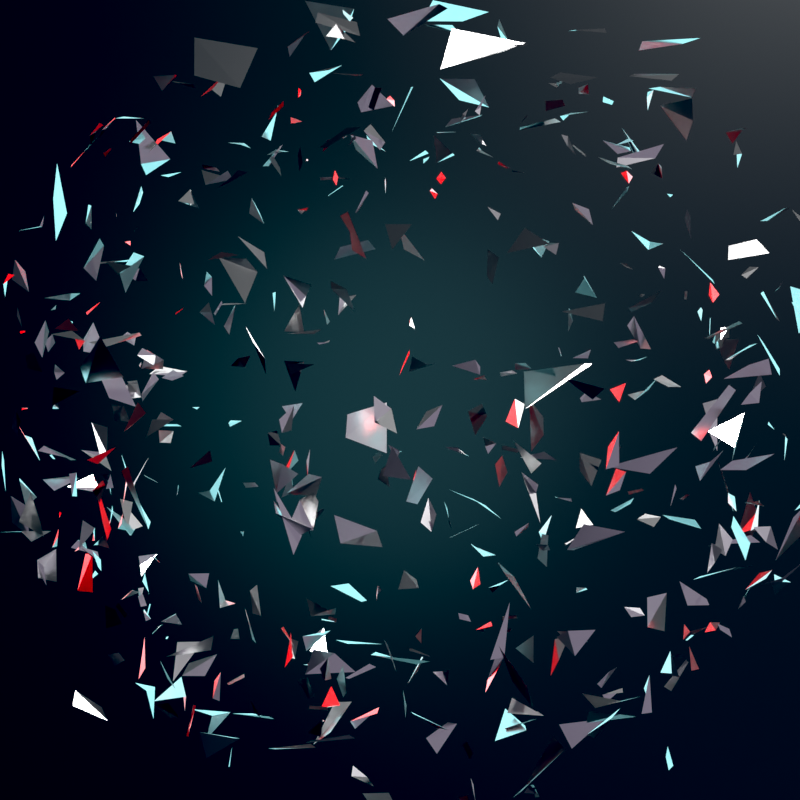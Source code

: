 # Source: explosion.blend  (saved by Blender 3.1.4; exported with 4.5.12 LTS)
import bpy
from mathutils import Matrix  # noqa: F401  (used for matrix-valued properties, if any)

bpy.ops.wm.read_factory_settings(use_empty=True)
scene = bpy.context.scene
scene.name = 'Scene'

# ---- collections
col_collection = bpy.data.collections.new('Collection'); scene.collection.children.link(col_collection)

# ---- materials (node trees are filled in below, after node groups)
mat_material_002 = bpy.data.materials.new('Material.002')
mat_material_003 = bpy.data.materials.new('Material.003')
mat_material_004 = bpy.data.materials.new('Material.004')
mat_material_005 = bpy.data.materials.new('Material.005')

# ---- node groups
ng_geometry_nodes = bpy.data.node_groups.new('Geometry Nodes', 'GeometryNodeTree')
_s = ng_geometry_nodes.interface.new_socket(name='Geometry', in_out='OUTPUT', socket_type='NodeSocketGeometry')
_s = ng_geometry_nodes.interface.new_socket(name='Area', in_out='OUTPUT', socket_type='NodeSocketFloat')
_s = ng_geometry_nodes.interface.new_socket(name='Geometry', in_out='INPUT', socket_type='NodeSocketGeometry')
ng_geometry_nodes.is_modifier = True
_N = ng_geometry_nodes.nodes; _L = ng_geometry_nodes.links
n0 = _N.new('GeometryNodeSetPosition'); n0.name = 'Set Position'; n0.location = (828, 24)
n1 = _N.new('ShaderNodeVectorMath'); n1.name = 'Vector Math'; n1.location = (275, -61)
n1.operation = 'MULTIPLY_ADD'
n2 = _N.new('NodeGroupInput'); n2.name = 'Group Input'; n2.location = (-340, 0)
n3 = _N.new('GeometryNodeInputNormal'); n3.name = 'Normal'; n3.location = (-349, -109)
n3.legacy_corner_normals = True
n4 = _N.new('GeometryNodeInputPosition'); n4.name = 'Position.001'; n4.location = (-985, -209)
n5 = _N.new('GeometryNodeInputPosition'); n5.name = 'Position'; n5.location = (-270, -296)
n6 = _N.new('ShaderNodeVectorMath'); n6.name = 'Vector Math.003'; n6.location = (385, -370)
n6.operation = 'SUBTRACT'
n6.inputs[1].default_value = (0.5, 0.5, 0.5)
n7 = _N.new('ShaderNodeVectorMath'); n7.name = 'Vector Math.002'; n7.location = (608, -239)
n7.operation = 'MULTIPLY'
n7.inputs[1].default_value = (1.0, 1.0, 1.0)
n8 = _N.new('ShaderNodeTexNoise'); n8.name = 'Noise Texture'; n8.location = (77, -315)
n8.noise_dimensions = '4D'
n8.inputs[1].default_value = 0.9829
n8.inputs[2].default_value = 2.552
n8.inputs[3].default_value = 0.0
n8.inputs[4].default_value = 1.0
n9 = _N.new('NodeGroupOutput'); n9.name = 'Group Output'; n9.location = (1164, 33)
n9.inputs[1].default_value = 0.0
n10 = _N.new('ShaderNodeValue'); n10.name = 'Value'; n10.location = (-1022, -383)
n10.outputs[0].default_value = 3.583
n11 = _N.new('ShaderNodeVectorMath'); n11.name = 'Vector Math.004'; n11.location = (-402, -399)
n11.operation = 'MULTIPLY_ADD'
n12 = _N.new('ShaderNodeVectorMath'); n12.name = 'Vector Math.001'; n12.location = (-674, -168)
n12.operation = 'REFLECT'
n12.inputs[1].default_value = (0.9306, 2.0, 1.0)
n12.inputs[2].default_value = (-1.8, 0.0, 0.0)
n12.inputs[3].default_value = 3.8
n13 = _N.new('ShaderNodeMath'); n13.name = 'Math.001'; n13.location = (-450, -178)
n13.operation = 'MULTIPLY_ADD'
n13.inputs[1].default_value = 0.0
_L.new(n2.outputs[0], n0.inputs[0])
_L.new(n0.outputs[0], n9.inputs[0])
_L.new(n3.outputs[0], n1.inputs[0])
_L.new(n5.outputs[0], n1.inputs[2])
_L.new(n1.outputs[0], n0.inputs[2])
_L.new(n4.outputs[0], n12.inputs[0])
_L.new(n12.outputs[0], n13.inputs[0])
_L.new(n7.outputs[0], n0.inputs[3])
_L.new(n8.outputs[1], n6.inputs[0])
_L.new(n6.outputs[0], n7.inputs[0])
_L.new(n10.outputs[0], n13.inputs[2])
_L.new(n12.outputs[0], n11.inputs[0])
_L.new(n10.outputs[0], n11.inputs[2])
_L.new(n13.outputs[0], n1.inputs[1])
n9.is_active_output = True

# ---- material node trees
mat_material_002.use_nodes = True; mat_material_002.node_tree.nodes.clear()
_N = mat_material_002.node_tree.nodes; _L = mat_material_002.node_tree.links
n0 = _N.new('ShaderNodeOutputMaterial'); n0.name = 'Material Output'; n0.location = (300, 300)
n1 = _N.new('ShaderNodeBsdfAnisotropic'); n1.name = 'Glossy BSDF'; n1.location = (10, 300)
n1.distribution = 'GGX'
n1.inputs[0].default_value = (1.0, 1.0, 1.0, 1.0)
n1.inputs[1].default_value = 0.3
_L.new(n1.outputs[0], n0.inputs[0])
n0.is_active_output = True
mat_material_003.use_nodes = True; mat_material_003.node_tree.nodes.clear()
_N = mat_material_003.node_tree.nodes; _L = mat_material_003.node_tree.links
n0 = _N.new('ShaderNodeOutputMaterial'); n0.name = 'Material Output'; n0.location = (523, 300)
n1 = _N.new('ShaderNodeEmission'); n1.name = 'Emission'; n1.location = (233, 300)
n1.inputs[0].default_value = (0.1372, 0.1161, 0.1523, 1.0)
_L.new(n1.outputs[0], n0.inputs[0])
n0.is_active_output = True
mat_material_004.use_nodes = True; mat_material_004.node_tree.nodes.clear()
_N = mat_material_004.node_tree.nodes; _L = mat_material_004.node_tree.links
n0 = _N.new('ShaderNodeOutputMaterial'); n0.name = 'Material Output'; n0.location = (300, 300)
n1 = _N.new('ShaderNodeEmission'); n1.name = 'Emission'; n1.location = (10, 300)
n1.inputs[0].default_value = (1.0, 0.0, 0.001137, 1.0)
n1.inputs[1].default_value = 2.0
_L.new(n1.outputs[0], n0.inputs[0])
n0.is_active_output = True
mat_material_005.use_nodes = True; mat_material_005.node_tree.nodes.clear()
_N = mat_material_005.node_tree.nodes; _L = mat_material_005.node_tree.links
n0 = _N.new('ShaderNodeBsdfPrincipled'); n0.name = 'Principled BSDF'; n0.location = (10, 300)
n0.distribution = 'GGX'
n0.subsurface_method = 'RANDOM_WALK_SKIN'
n0.inputs[0].default_value = (0.0, 0.0, 0.0, 1.0)
n0.inputs[3].default_value = 1.45
n0.inputs[27].default_value = (0.0, 0.0, 0.0, 1.0)
n0.inputs[28].default_value = 1.0
n1 = _N.new('ShaderNodeOutputMaterial'); n1.name = 'Material Output'; n1.location = (300, 300)
_L.new(n0.outputs[0], n1.inputs[0])
n1.is_active_output = True

# ---- world
world_world = bpy.data.worlds.new('World'); scene.world = world_world
world_world.use_nodes = True; world_world.node_tree.nodes.clear()
_N = world_world.node_tree.nodes; _L = world_world.node_tree.links
n0 = _N.new('ShaderNodeOutputWorld'); n0.name = 'World Output'; n0.location = (608, 300)
n1 = _N.new('ShaderNodeBackground'); n1.name = 'Background'; n1.location = (401, 306)
n1.inputs[0].default_value = (0.0, 0.0, 0.0, 1.0)
_L.new(n1.outputs[0], n0.inputs[0])
n0.is_active_output = True
world_world.color = (0.05088, 0.05088, 0.05088)
world_world.use_sun_shadow = False
world_world.sun_shadow_jitter_overblur = 0.0

# ---- cameras
cam_camera_001 = bpy.data.cameras.new('Camera.001')
cam_camera_001.lens = 35.0

# ---- lights
light_sun = bpy.data.lights.new('Sun', 'SUN')
light_sun.transmission_factor = 0.0
light_sun.energy = 3.0
light_sun.shadow_soft_size = 0.125
light_point = bpy.data.lights.new('Point', 'POINT')
light_point.color = (0.366, 0.943, 1.0)
light_point.transmission_factor = 0.0
light_point.energy = 1e+05
light_point.shadow_soft_size = 50.0
light_point.shadow_maximum_resolution = 0.006
light_point.use_absolute_resolution = True

# ---- meshes
me_suzanne = bpy.data.meshes.new('Suzanne')
me_suzanne.from_pydata([(0.4375, -0.7656, 0.1641), (-0.4375, -0.7656, 0.1641), (0.5, -0.6875, 0.09375), (-0.5, -0.6875, 0.09375), (0.5469, -0.5781, 0.05469), (-0.5469, -0.5781, 0.05469), (0.3516, -0.6172, -0.02344), (-0.3516, -0.6172, -0.02344), (0.3516, -0.7188, 0.03125), (-0.3516, -0.7188, 0.03125), (0.3516, -0.7812, 0.1328), (-0.3516, -0.7812, 0.1328), (0.2734, -0.7969, 0.1641), (-0.2734, -0.7969, 0.1641), (0.2031, -0.7422, 0.09375), (-0.2031, -0.7422, 0.09375), (0.1562, -0.6484, 0.05469), (-0.1562, -0.6484, 0.05469), (0.07812, -0.6562, 0.2422), (-0.07812, -0.6562, 0.2422), (0.1406, -0.7422, 0.2422), (-0.1406, -0.7422, 0.2422), (0.2422, -0.7969, 0.2422), (-0.2422, -0.7969, 0.2422), (0.2734, -0.7969, 0.3281), (-0.2734, -0.7969, 0.3281), (0.2031, -0.7422, 0.3906), (-0.2031, -0.7422, 0.3906), (0.1562, -0.6484, 0.4375), (-0.1562, -0.6484, 0.4375), (0.3516, -0.6172, 0.5156), (-0.3516, -0.6172, 0.5156), (0.3516, -0.7188, 0.4531), (-0.3516, -0.7188, 0.4531), (0.3516, -0.7812, 0.3594), (-0.3516, -0.7812, 0.3594), (0.4375, -0.7656, 0.3281), (-0.4375, -0.7656, 0.3281), (0.5, -0.6875, 0.3906), (-0.5, -0.6875, 0.3906), (0.5469, -0.5781, 0.4375), (-0.5469, -0.5781, 0.4375), (0.625, -0.5625, 0.2422), (-0.625, -0.5625, 0.2422), (0.5625, -0.6719, 0.2422), (-0.5625, -0.6719, 0.2422), (0.4688, -0.7578, 0.2422), (-0.4688, -0.7578, 0.2422), (0.4766, -0.7734, 0.2422), (-0.4766, -0.7734, 0.2422), (0.4453, -0.7812, 0.3359), (-0.4453, -0.7812, 0.3359), (0.3516, -0.8047, 0.375), (-0.3516, -0.8047, 0.375), (0.2656, -0.8203, 0.3359), (-0.2656, -0.8203, 0.3359), (0.2266, -0.8203, 0.2422), (-0.2266, -0.8203, 0.2422), (0.2656, -0.8203, 0.1562), (-0.2656, -0.8203, 0.1562), (0.3516, -0.8281, 0.2422), (-0.3516, -0.8281, 0.2422), (0.3516, -0.8047, 0.1172), (-0.3516, -0.8047, 0.1172), (0.4453, -0.7812, 0.1562), (-0.4453, -0.7812, 0.1562), (0.0, -0.7422, 0.4297), (0.0, -0.8203, 0.3516), (0.0, -0.7344, -0.6797), (0.0, -0.7812, -0.3203), (0.0, -0.7969, -0.1875), (0.0, -0.7188, -0.7734), (0.0, -0.6016, 0.4062), (0.0, -0.5703, 0.5703), (0.0, 0.5469, 0.8984), (0.0, 0.8516, 0.5625), (0.0, 0.8281, 0.07031), (0.0, 0.3516, -0.3828), (0.2031, -0.5625, -0.1875), (-0.2031, -0.5625, -0.1875), (0.3125, -0.5703, -0.4375), (-0.3125, -0.5703, -0.4375), (0.3516, -0.5703, -0.6953), (-0.3516, -0.5703, -0.6953), (0.3672, -0.5312, -0.8906), (-0.3672, -0.5312, -0.8906), (0.3281, -0.5234, -0.9453), (-0.3281, -0.5234, -0.9453), (0.1797, -0.5547, -0.9688), (-0.1797, -0.5547, -0.9688), (0.0, -0.5781, -0.9844), (0.4375, -0.5312, -0.1406), (-0.4375, -0.5312, -0.1406), (0.6328, -0.5391, -0.03906), (-0.6328, -0.5391, -0.03906), (0.8281, -0.4453, 0.1484), (-0.8281, -0.4453, 0.1484), (0.8594, -0.5938, 0.4297), (-0.8594, -0.5938, 0.4297), (0.7109, -0.625, 0.4844), (-0.7109, -0.625, 0.4844), (0.4922, -0.6875, 0.6016), (-0.4922, -0.6875, 0.6016), (0.3203, -0.7344, 0.7578), (-0.3203, -0.7344, 0.7578), (0.1562, -0.7578, 0.7188), (-0.1562, -0.7578, 0.7188), (0.0625, -0.75, 0.4922), (-0.0625, -0.75, 0.4922), (0.1641, -0.7734, 0.4141), (-0.1641, -0.7734, 0.4141), (0.125, -0.7656, 0.3047), (-0.125, -0.7656, 0.3047), (0.2031, -0.7422, 0.09375), (-0.2031, -0.7422, 0.09375), (0.375, -0.7031, 0.01562), (-0.375, -0.7031, 0.01562), (0.4922, -0.6719, 0.0625), (-0.4922, -0.6719, 0.0625), (0.625, -0.6484, 0.1875), (-0.625, -0.6484, 0.1875), (0.6406, -0.6484, 0.2969), (-0.6406, -0.6484, 0.2969), (0.6016, -0.6641, 0.375), (-0.6016, -0.6641, 0.375), (0.4297, -0.7188, 0.4375), (-0.4297, -0.7188, 0.4375), (0.25, -0.7578, 0.4688), (-0.25, -0.7578, 0.4688), (0.0, -0.7344, -0.7656), (0.1094, -0.7344, -0.7188), (-0.1094, -0.7344, -0.7188), (0.1172, -0.7109, -0.8359), (-0.1172, -0.7109, -0.8359), (0.0625, -0.6953, -0.8828), (-0.0625, -0.6953, -0.8828), (0.0, -0.6875, -0.8906), (0.0, -0.75, -0.1953), (0.0, -0.7422, -0.1406), (0.1016, -0.7422, -0.1484), (-0.1016, -0.7422, -0.1484), (0.125, -0.75, -0.2266), (-0.125, -0.75, -0.2266), (0.08594, -0.7422, -0.2891), (-0.08594, -0.7422, -0.2891), (0.3984, -0.6719, -0.04688), (-0.3984, -0.6719, -0.04688), (0.6172, -0.625, 0.05469), (-0.6172, -0.625, 0.05469), (0.7266, -0.6016, 0.2031), (-0.7266, -0.6016, 0.2031), (0.7422, -0.6562, 0.375), (-0.7422, -0.6562, 0.375), (0.6875, -0.7266, 0.4141), (-0.6875, -0.7266, 0.4141), (0.4375, -0.7969, 0.5469), (-0.4375, -0.7969, 0.5469), (0.3125, -0.8359, 0.6406), (-0.3125, -0.8359, 0.6406), (0.2031, -0.8516, 0.6172), (-0.2031, -0.8516, 0.6172), (0.1016, -0.8438, 0.4297), (-0.1016, -0.8438, 0.4297), (0.125, -0.8125, -0.1016), (-0.125, -0.8125, -0.1016), (0.2109, -0.7109, -0.4453), (-0.2109, -0.7109, -0.4453), (0.25, -0.6875, -0.7031), (-0.25, -0.6875, -0.7031), (0.2656, -0.6641, -0.8203), (-0.2656, -0.6641, -0.8203), (0.2344, -0.6328, -0.9141), (-0.2344, -0.6328, -0.9141), (0.1641, -0.6328, -0.9297), (-0.1641, -0.6328, -0.9297), (0.0, -0.6406, -0.9453), (0.0, -0.7266, 0.04688), (0.0, -0.7656, 0.2109), (0.3281, -0.7422, 0.4766), (-0.3281, -0.7422, 0.4766), (0.1641, -0.75, 0.1406), (-0.1641, -0.75, 0.1406), (0.1328, -0.7578, 0.2109), (-0.1328, -0.7578, 0.2109), (0.1172, -0.7344, -0.6875), (-0.1172, -0.7344, -0.6875), (0.07812, -0.75, -0.4453), (-0.07812, -0.75, -0.4453), (0.0, -0.75, -0.4453), (0.0, -0.7422, -0.3281), (0.09375, -0.7812, -0.2734), (-0.09375, -0.7812, -0.2734), (0.1328, -0.7969, -0.2266), (-0.1328, -0.7969, -0.2266), (0.1094, -0.7812, -0.1328), (-0.1094, -0.7812, -0.1328), (0.03906, -0.7812, -0.125), (-0.03906, -0.7812, -0.125), (0.0, -0.8281, -0.2031), (0.04688, -0.8125, -0.1484), (-0.04688, -0.8125, -0.1484), (0.09375, -0.8125, -0.1562), (-0.09375, -0.8125, -0.1562), (0.1094, -0.8281, -0.2266), (-0.1094, -0.8281, -0.2266), (0.07812, -0.8047, -0.25), (-0.07812, -0.8047, -0.25), (0.0, -0.8047, -0.2891), (0.2578, -0.5547, -0.3125), (-0.2578, -0.5547, -0.3125), (0.1641, -0.7109, -0.2422), (-0.1641, -0.7109, -0.2422), (0.1797, -0.7109, -0.3125), (-0.1797, -0.7109, -0.3125), (0.2344, -0.5547, -0.25), (-0.2344, -0.5547, -0.25), (0.0, -0.6875, -0.875), (0.04688, -0.6875, -0.8672), (-0.04688, -0.6875, -0.8672), (0.09375, -0.7109, -0.8203), (-0.09375, -0.7109, -0.8203), (0.09375, -0.7266, -0.7422), (-0.09375, -0.7266, -0.7422), (0.0, -0.6562, -0.7812), (0.09375, -0.6641, -0.75), (-0.09375, -0.6641, -0.75), (0.09375, -0.6406, -0.8125), (-0.09375, -0.6406, -0.8125), (0.04688, -0.6328, -0.8516), (-0.04688, -0.6328, -0.8516), (0.0, -0.6328, -0.8594), (0.1719, -0.7812, 0.2188), (-0.1719, -0.7812, 0.2188), (0.1875, -0.7734, 0.1562), (-0.1875, -0.7734, 0.1562), (0.3359, -0.7578, 0.4297), (-0.3359, -0.7578, 0.4297), (0.2734, -0.7734, 0.4219), (-0.2734, -0.7734, 0.4219), (0.4219, -0.7734, 0.3984), (-0.4219, -0.7734, 0.3984), (0.5625, -0.6953, 0.3516), (-0.5625, -0.6953, 0.3516), (0.5859, -0.6875, 0.2891), (-0.5859, -0.6875, 0.2891), (0.5781, -0.6797, 0.1953), (-0.5781, -0.6797, 0.1953), (0.4766, -0.7188, 0.1016), (-0.4766, -0.7188, 0.1016), (0.375, -0.7422, 0.0625), (-0.375, -0.7422, 0.0625), (0.2266, -0.7812, 0.1094), (-0.2266, -0.7812, 0.1094), (0.1797, -0.7812, 0.2969), (-0.1797, -0.7812, 0.2969), (0.2109, -0.7812, 0.375), (-0.2109, -0.7812, 0.375), (0.2344, -0.7578, 0.3594), (-0.2344, -0.7578, 0.3594), (0.1953, -0.7578, 0.2969), (-0.1953, -0.7578, 0.2969), (0.2422, -0.7578, 0.125), (-0.2422, -0.7578, 0.125), (0.375, -0.7266, 0.08594), (-0.375, -0.7266, 0.08594), (0.4609, -0.7031, 0.1172), (-0.4609, -0.7031, 0.1172), (0.5469, -0.6719, 0.2109), (-0.5469, -0.6719, 0.2109), (0.5547, -0.6719, 0.2812), (-0.5547, -0.6719, 0.2812), (0.5312, -0.6797, 0.3359), (-0.5312, -0.6797, 0.3359), (0.4141, -0.75, 0.3906), (-0.4141, -0.75, 0.3906), (0.2812, -0.7656, 0.3984), (-0.2812, -0.7656, 0.3984), (0.3359, -0.75, 0.4062), (-0.3359, -0.75, 0.4062), (0.2031, -0.75, 0.1719), (-0.2031, -0.75, 0.1719), (0.1953, -0.75, 0.2266), (-0.1953, -0.75, 0.2266), (0.1094, -0.6094, 0.4609), (-0.1094, -0.6094, 0.4609), (0.1953, -0.6172, 0.6641), (-0.1953, -0.6172, 0.6641), (0.3359, -0.5938, 0.6875), (-0.3359, -0.5938, 0.6875), (0.4844, -0.5547, 0.5547), (-0.4844, -0.5547, 0.5547), (0.6797, -0.4922, 0.4531), (-0.6797, -0.4922, 0.4531), (0.7969, -0.4609, 0.4062), (-0.7969, -0.4609, 0.4062), (0.7734, -0.375, 0.1641), (-0.7734, -0.375, 0.1641), (0.6016, -0.4141, 0.0), (-0.6016, -0.4141, 0.0), (0.4375, -0.4688, -0.09375), (-0.4375, -0.4688, -0.09375), (0.0, -0.2891, 0.8984), (0.0, 0.07812, 0.9844), (0.0, 0.6719, -0.1953), (0.0, -0.1875, -0.4609), (0.0, -0.4609, -0.9766), (0.0, -0.3438, -0.8047), (0.0, -0.3203, -0.5703), (0.0, -0.2812, -0.4844), (0.8516, -0.05469, 0.2344), (-0.8516, -0.05469, 0.2344), (0.8594, 0.04688, 0.3203), (-0.8594, 0.04688, 0.3203), (0.7734, 0.4375, 0.2656), (-0.7734, 0.4375, 0.2656), (0.4609, 0.7031, 0.4375), (-0.4609, 0.7031, 0.4375), (0.7344, -0.07031, -0.04688), (-0.7344, -0.07031, -0.04688), (0.5938, 0.1641, -0.125), (-0.5938, 0.1641, -0.125), (0.6406, 0.4297, -0.007812), (-0.6406, 0.4297, -0.007812), (0.3359, 0.6641, 0.05469), (-0.3359, 0.6641, 0.05469), (0.2344, -0.4062, -0.3516), (-0.2344, -0.4062, -0.3516), (0.1797, -0.2578, -0.4141), (-0.1797, -0.2578, -0.4141), (0.2891, -0.3828, -0.7109), (-0.2891, -0.3828, -0.7109), (0.25, -0.3906, -0.5), (-0.25, -0.3906, -0.5), (0.3281, -0.3984, -0.9141), (-0.3281, -0.3984, -0.9141), (0.1406, -0.3672, -0.7578), (-0.1406, -0.3672, -0.7578), (0.125, -0.3594, -0.5391), (-0.125, -0.3594, -0.5391), (0.1641, -0.4375, -0.9453), (-0.1641, -0.4375, -0.9453), (0.2188, -0.4297, -0.2812), (-0.2188, -0.4297, -0.2812), (0.2109, -0.4688, -0.2266), (-0.2109, -0.4688, -0.2266), (0.2031, -0.5, -0.1719), (-0.2031, -0.5, -0.1719), (0.2109, -0.1641, -0.3906), (-0.2109, -0.1641, -0.3906), (0.2969, 0.2656, -0.3125), (-0.2969, 0.2656, -0.3125), (0.3438, 0.5391, -0.1484), (-0.3438, 0.5391, -0.1484), (0.4531, 0.3828, 0.8672), (-0.4531, 0.3828, 0.8672), (0.4531, 0.07031, 0.9297), (-0.4531, 0.07031, 0.9297), (0.4531, -0.2344, 0.8516), (-0.4531, -0.2344, 0.8516), (0.4609, -0.4297, 0.5234), (-0.4609, -0.4297, 0.5234), (0.7266, -0.3359, 0.4062), (-0.7266, -0.3359, 0.4062), (0.6328, -0.2812, 0.4531), (-0.6328, -0.2812, 0.4531), (0.6406, -0.05469, 0.7031), (-0.6406, -0.05469, 0.7031), (0.7969, -0.125, 0.5625), (-0.7969, -0.125, 0.5625), (0.7969, 0.1172, 0.6172), (-0.7969, 0.1172, 0.6172), (0.6406, 0.1953, 0.75), (-0.6406, 0.1953, 0.75), (0.6406, 0.4453, 0.6797), (-0.6406, 0.4453, 0.6797), (0.7969, 0.3594, 0.5391), (-0.7969, 0.3594, 0.5391), (0.6172, 0.5859, 0.3281), (-0.6172, 0.5859, 0.3281), (0.4844, 0.5469, 0.02344), (-0.4844, 0.5469, 0.02344), (0.8203, 0.2031, 0.3281), (-0.8203, 0.2031, 0.3281), (0.4062, -0.1484, -0.1719), (-0.4062, -0.1484, -0.1719), (0.4297, 0.2109, -0.1953), (-0.4297, 0.2109, -0.1953), (0.8906, 0.2344, 0.4062), (-0.8906, 0.2344, 0.4062), (0.7734, 0.125, -0.1406), (-0.7734, 0.125, -0.1406), (1.039, 0.3281, -0.1016), (-1.039, 0.3281, -0.1016), (1.281, 0.4297, 0.05469), (-1.281, 0.4297, 0.05469), (1.352, 0.4219, 0.3203), (-1.352, 0.4219, 0.3203), (1.234, 0.4219, 0.5078), (-1.234, 0.4219, 0.5078), (1.023, 0.3125, 0.4766), (-1.023, 0.3125, 0.4766), (1.016, 0.2891, 0.4141), (-1.016, 0.2891, 0.4141), (1.188, 0.3906, 0.4375), (-1.188, 0.3906, 0.4375), (1.266, 0.4062, 0.2891), (-1.266, 0.4062, 0.2891), (1.211, 0.4062, 0.07812), (-1.211, 0.4062, 0.07812), (1.031, 0.3047, -0.03906), (-1.031, 0.3047, -0.03906), (0.8281, 0.1328, -0.07031), (-0.8281, 0.1328, -0.07031), (0.9219, 0.2188, 0.3594), (-0.9219, 0.2188, 0.3594), (0.9453, 0.2891, 0.3047), (-0.9453, 0.2891, 0.3047), (0.8828, 0.2109, -0.02344), (-0.8828, 0.2109, -0.02344), (1.039, 0.3672, 0.0), (-1.039, 0.3672, 0.0), (1.188, 0.4453, 0.09375), (-1.188, 0.4453, 0.09375), (1.234, 0.4453, 0.25), (-1.234, 0.4453, 0.25), (1.172, 0.4375, 0.3594), (-1.172, 0.4375, 0.3594), (1.023, 0.3594, 0.3438), (-1.023, 0.3594, 0.3438), (0.8438, 0.2109, 0.2891), (-0.8438, 0.2109, 0.2891), (0.8359, 0.2734, 0.1719), (-0.8359, 0.2734, 0.1719), (0.7578, 0.2734, 0.09375), (-0.7578, 0.2734, 0.09375), (0.8203, 0.2734, 0.08594), (-0.8203, 0.2734, 0.08594), (0.8438, 0.2734, 0.01562), (-0.8438, 0.2734, 0.01562), (0.8125, 0.2734, -0.01562), (-0.8125, 0.2734, -0.01562), (0.7266, 0.07031, 0.0), (-0.7266, 0.07031, 0.0), (0.7188, 0.1719, -0.02344), (-0.7188, 0.1719, -0.02344), (0.7188, 0.1875, 0.03906), (-0.7188, 0.1875, 0.03906), (0.7969, 0.2109, 0.2031), (-0.7969, 0.2109, 0.2031), (0.8906, 0.2656, 0.2422), (-0.8906, 0.2656, 0.2422), (0.8906, 0.3203, 0.2344), (-0.8906, 0.3203, 0.2344), (0.8125, 0.3203, -0.01562), (-0.8125, 0.3203, -0.01562), (0.8516, 0.3203, 0.01562), (-0.8516, 0.3203, 0.01562), (0.8281, 0.3203, 0.07812), (-0.8281, 0.3203, 0.07812), (0.7656, 0.3203, 0.09375), (-0.7656, 0.3203, 0.09375), (0.8438, 0.3203, 0.1719), (-0.8438, 0.3203, 0.1719), (1.039, 0.4141, 0.3281), (-1.039, 0.4141, 0.3281), (1.188, 0.4844, 0.3438), (-1.188, 0.4844, 0.3438), (1.258, 0.4922, 0.2422), (-1.258, 0.4922, 0.2422), (1.211, 0.4844, 0.08594), (-1.211, 0.4844, 0.08594), (1.047, 0.4219, 0.0), (-1.047, 0.4219, 0.0), (0.8828, 0.2656, -0.01562), (-0.8828, 0.2656, -0.01562), (0.9531, 0.3438, 0.2891), (-0.9531, 0.3438, 0.2891), (0.8906, 0.3281, 0.1094), (-0.8906, 0.3281, 0.1094), (0.9375, 0.3359, 0.0625), (-0.9375, 0.3359, 0.0625), (1.0, 0.3672, 0.125), (-1.0, 0.3672, 0.125), (0.9609, 0.3516, 0.1719), (-0.9609, 0.3516, 0.1719), (1.016, 0.375, 0.2344), (-1.016, 0.375, 0.2344), (1.055, 0.3828, 0.1875), (-1.055, 0.3828, 0.1875), (1.109, 0.3906, 0.2109), (-1.109, 0.3906, 0.2109), (1.086, 0.3906, 0.2734), (-1.086, 0.3906, 0.2734), (1.023, 0.4844, 0.4375), (-1.023, 0.4844, 0.4375), (1.25, 0.5469, 0.4688), (-1.25, 0.5469, 0.4688), (1.367, 0.5, 0.2969), (-1.367, 0.5, 0.2969), (1.312, 0.5312, 0.05469), (-1.312, 0.5312, 0.05469), (1.039, 0.4922, -0.08594), (-1.039, 0.4922, -0.08594), (0.7891, 0.3281, -0.125), (-0.7891, 0.3281, -0.125), (0.8594, 0.3828, 0.3828), (-0.8594, 0.3828, 0.3828)], [], [(46, 0, 2, 44), (3, 1, 47, 45), (44, 2, 4, 42), (5, 3, 45, 43), (2, 8, 6, 4), (7, 9, 3, 5), (0, 10, 8, 2), (9, 11, 1, 3), (10, 12, 14, 8), (15, 13, 11, 9), (8, 14, 16, 6), (17, 15, 9, 7), (14, 20, 18, 16), (19, 21, 15, 17), (12, 22, 20, 14), (21, 23, 13, 15), (22, 24, 26, 20), (27, 25, 23, 21), (20, 26, 28, 18), (29, 27, 21, 19), (26, 32, 30, 28), (31, 33, 27, 29), (24, 34, 32, 26), (33, 35, 25, 27), (34, 36, 38, 32), (39, 37, 35, 33), (32, 38, 40, 30), (41, 39, 33, 31), (38, 44, 42, 40), (43, 45, 39, 41), (36, 46, 44, 38), (45, 47, 37, 39), (46, 36, 50, 48), (51, 37, 47, 49), (36, 34, 52, 50), (53, 35, 37, 51), (34, 24, 54, 52), (55, 25, 35, 53), (24, 22, 56, 54), (57, 23, 25, 55), (22, 12, 58, 56), (59, 13, 23, 57), (12, 10, 62, 58), (63, 11, 13, 59), (10, 0, 64, 62), (65, 1, 11, 63), (0, 46, 48, 64), (49, 47, 1, 65), (60, 64, 48), (49, 65, 61), (62, 64, 60), (61, 65, 63), (60, 58, 62), (63, 59, 61), (60, 56, 58), (59, 57, 61), (60, 54, 56), (57, 55, 61), (60, 52, 54), (55, 53, 61), (60, 50, 52), (53, 51, 61), (60, 48, 50), (51, 49, 61), (88, 173, 175, 90), (175, 174, 89, 90), (86, 171, 173, 88), (174, 172, 87, 89), (84, 169, 171, 86), (172, 170, 85, 87), (82, 167, 169, 84), (170, 168, 83, 85), (80, 165, 167, 82), (168, 166, 81, 83), (78, 91, 145, 163), (146, 92, 79, 164), (91, 93, 147, 145), (148, 94, 92, 146), (93, 95, 149, 147), (150, 96, 94, 148), (95, 97, 151, 149), (152, 98, 96, 150), (97, 99, 153, 151), (154, 100, 98, 152), (99, 101, 155, 153), (156, 102, 100, 154), (101, 103, 157, 155), (158, 104, 102, 156), (103, 105, 159, 157), (160, 106, 104, 158), (105, 107, 161, 159), (162, 108, 106, 160), (107, 66, 67, 161), (67, 66, 108, 162), (109, 127, 159, 161), (160, 128, 110, 162), (127, 178, 157, 159), (158, 179, 128, 160), (125, 155, 157, 178), (158, 156, 126, 179), (123, 153, 155, 125), (156, 154, 124, 126), (121, 151, 153, 123), (154, 152, 122, 124), (119, 149, 151, 121), (152, 150, 120, 122), (117, 147, 149, 119), (150, 148, 118, 120), (115, 145, 147, 117), (148, 146, 116, 118), (113, 163, 145, 115), (146, 164, 114, 116), (113, 180, 176, 163), (176, 181, 114, 164), (109, 161, 67, 111), (67, 162, 110, 112), (111, 67, 177, 182), (177, 67, 112, 183), (176, 180, 182, 177), (183, 181, 176, 177), (134, 136, 175, 173), (175, 136, 135, 174), (132, 134, 173, 171), (174, 135, 133, 172), (130, 132, 171, 169), (172, 133, 131, 170), (165, 186, 184, 167), (185, 187, 166, 168), (130, 169, 167, 184), (168, 170, 131, 185), (143, 189, 188, 186), (188, 189, 144, 187), (184, 186, 188, 68), (188, 187, 185, 68), (129, 130, 184, 68), (185, 131, 129, 68), (141, 192, 190, 143), (191, 193, 142, 144), (139, 194, 192, 141), (193, 195, 140, 142), (138, 196, 194, 139), (195, 197, 138, 140), (137, 70, 196, 138), (197, 70, 137, 138), (189, 143, 190, 69), (191, 144, 189, 69), (69, 190, 205, 207), (206, 191, 69, 207), (70, 198, 199, 196), (200, 198, 70, 197), (196, 199, 201, 194), (202, 200, 197, 195), (194, 201, 203, 192), (204, 202, 195, 193), (192, 203, 205, 190), (206, 204, 193, 191), (198, 203, 201, 199), (202, 204, 198, 200), (198, 207, 205, 203), (206, 207, 198, 204), (138, 139, 163, 176), (164, 140, 138, 176), (139, 141, 210, 163), (211, 142, 140, 164), (141, 143, 212, 210), (213, 144, 142, 211), (143, 186, 165, 212), (166, 187, 144, 213), (80, 208, 212, 165), (213, 209, 81, 166), (208, 214, 210, 212), (211, 215, 209, 213), (78, 163, 210, 214), (211, 164, 79, 215), (130, 129, 71, 221), (71, 129, 131, 222), (132, 130, 221, 219), (222, 131, 133, 220), (134, 132, 219, 217), (220, 133, 135, 218), (136, 134, 217, 216), (218, 135, 136, 216), (216, 217, 228, 230), (229, 218, 216, 230), (217, 219, 226, 228), (227, 220, 218, 229), (219, 221, 224, 226), (225, 222, 220, 227), (221, 71, 223, 224), (223, 71, 222, 225), (223, 230, 228, 224), (229, 230, 223, 225), (224, 228, 226), (227, 229, 225), (182, 180, 233, 231), (234, 181, 183, 232), (111, 182, 231, 253), (232, 183, 112, 254), (109, 111, 253, 255), (254, 112, 110, 256), (180, 113, 251, 233), (252, 114, 181, 234), (113, 115, 249, 251), (250, 116, 114, 252), (115, 117, 247, 249), (248, 118, 116, 250), (117, 119, 245, 247), (246, 120, 118, 248), (119, 121, 243, 245), (244, 122, 120, 246), (121, 123, 241, 243), (242, 124, 122, 244), (123, 125, 239, 241), (240, 126, 124, 242), (125, 178, 235, 239), (236, 179, 126, 240), (178, 127, 237, 235), (238, 128, 179, 236), (127, 109, 255, 237), (256, 110, 128, 238), (237, 255, 257, 275), (258, 256, 238, 276), (235, 237, 275, 277), (276, 238, 236, 278), (239, 235, 277, 273), (278, 236, 240, 274), (241, 239, 273, 271), (274, 240, 242, 272), (243, 241, 271, 269), (272, 242, 244, 270), (245, 243, 269, 267), (270, 244, 246, 268), (247, 245, 267, 265), (268, 246, 248, 266), (249, 247, 265, 263), (266, 248, 250, 264), (251, 249, 263, 261), (264, 250, 252, 262), (233, 251, 261, 279), (262, 252, 234, 280), (255, 253, 259, 257), (260, 254, 256, 258), (253, 231, 281, 259), (282, 232, 254, 260), (231, 233, 279, 281), (280, 234, 232, 282), (66, 107, 283, 72), (284, 108, 66, 72), (107, 105, 285, 283), (286, 106, 108, 284), (105, 103, 287, 285), (288, 104, 106, 286), (103, 101, 289, 287), (290, 102, 104, 288), (101, 99, 291, 289), (292, 100, 102, 290), (99, 97, 293, 291), (294, 98, 100, 292), (97, 95, 295, 293), (296, 96, 98, 294), (95, 93, 297, 295), (298, 94, 96, 296), (93, 91, 299, 297), (300, 92, 94, 298), (307, 308, 327, 337), (328, 308, 307, 338), (306, 307, 337, 335), (338, 307, 306, 336), (305, 306, 335, 339), (336, 306, 305, 340), (88, 90, 305, 339), (305, 90, 89, 340), (86, 88, 339, 333), (340, 89, 87, 334), (84, 86, 333, 329), (334, 87, 85, 330), (82, 84, 329, 331), (330, 85, 83, 332), (329, 335, 337, 331), (338, 336, 330, 332), (329, 333, 339, 335), (340, 334, 330, 336), (325, 331, 337, 327), (338, 332, 326, 328), (80, 82, 331, 325), (332, 83, 81, 326), (208, 341, 343, 214), (344, 342, 209, 215), (80, 325, 341, 208), (342, 326, 81, 209), (78, 214, 343, 345), (344, 215, 79, 346), (78, 345, 299, 91), (300, 346, 79, 92), (76, 323, 351, 303), (352, 324, 76, 303), (303, 351, 349, 77), (350, 352, 303, 77), (77, 349, 347, 304), (348, 350, 77, 304), (304, 347, 327, 308), (328, 348, 304, 308), (325, 327, 347, 341), (348, 328, 326, 342), (295, 297, 317, 309), (318, 298, 296, 310), (75, 315, 323, 76), (324, 316, 75, 76), (301, 357, 355, 302), (356, 358, 301, 302), (302, 355, 353, 74), (354, 356, 302, 74), (74, 353, 315, 75), (316, 354, 74, 75), (291, 293, 361, 363), (362, 294, 292, 364), (363, 361, 367, 365), (368, 362, 364, 366), (365, 367, 369, 371), (370, 368, 366, 372), (371, 369, 375, 373), (376, 370, 372, 374), (313, 377, 373, 375), (374, 378, 314, 376), (315, 353, 373, 377), (374, 354, 316, 378), (353, 355, 371, 373), (372, 356, 354, 374), (355, 357, 365, 371), (366, 358, 356, 372), (357, 359, 363, 365), (364, 360, 358, 366), (289, 291, 363, 359), (364, 292, 290, 360), (73, 359, 357, 301), (358, 360, 73, 301), (283, 285, 287, 289), (288, 286, 284, 290), (283, 289, 359, 73), (360, 290, 284, 73), (72, 283, 73), (73, 284, 72), (293, 295, 309, 361), (310, 296, 294, 362), (309, 311, 367, 361), (368, 312, 310, 362), (311, 381, 369, 367), (370, 382, 312, 368), (313, 375, 369, 381), (370, 376, 314, 382), (347, 349, 385, 383), (386, 350, 348, 384), (317, 383, 385, 319), (386, 384, 318, 320), (297, 299, 383, 317), (384, 300, 298, 318), (299, 343, 341, 383), (342, 344, 300, 384), (341, 347, 383), (384, 348, 342), (299, 345, 343), (344, 346, 300), (313, 321, 379, 377), (380, 322, 314, 378), (315, 377, 379, 323), (380, 378, 316, 324), (319, 385, 379, 321), (380, 386, 320, 322), (349, 351, 379, 385), (380, 352, 350, 386), (323, 379, 351), (352, 380, 324), (399, 387, 413, 401), (414, 388, 400, 402), (399, 401, 403, 397), (404, 402, 400, 398), (397, 403, 405, 395), (406, 404, 398, 396), (395, 405, 407, 393), (408, 406, 396, 394), (393, 407, 409, 391), (410, 408, 394, 392), (391, 409, 411, 389), (412, 410, 392, 390), (409, 419, 417, 411), (418, 420, 410, 412), (407, 421, 419, 409), (420, 422, 408, 410), (405, 423, 421, 407), (422, 424, 406, 408), (403, 425, 423, 405), (424, 426, 404, 406), (401, 427, 425, 403), (426, 428, 402, 404), (401, 413, 415, 427), (416, 414, 402, 428), (317, 319, 443, 441), (444, 320, 318, 442), (319, 389, 411, 443), (412, 390, 320, 444), (309, 317, 441, 311), (442, 318, 310, 312), (381, 429, 413, 387), (414, 430, 382, 388), (411, 417, 439, 443), (440, 418, 412, 444), (437, 445, 443, 439), (444, 446, 438, 440), (433, 445, 437, 435), (438, 446, 434, 436), (431, 447, 445, 433), (446, 448, 432, 434), (429, 447, 431, 449), (432, 448, 430, 450), (413, 429, 449, 415), (450, 430, 414, 416), (311, 447, 429, 381), (430, 448, 312, 382), (311, 441, 445, 447), (446, 442, 312, 448), (441, 443, 445), (446, 444, 442), (415, 449, 451, 475), (452, 450, 416, 476), (449, 431, 461, 451), (462, 432, 450, 452), (431, 433, 459, 461), (460, 434, 432, 462), (433, 435, 457, 459), (458, 436, 434, 460), (435, 437, 455, 457), (456, 438, 436, 458), (437, 439, 453, 455), (454, 440, 438, 456), (439, 417, 473, 453), (474, 418, 440, 454), (427, 415, 475, 463), (476, 416, 428, 464), (425, 427, 463, 465), (464, 428, 426, 466), (423, 425, 465, 467), (466, 426, 424, 468), (421, 423, 467, 469), (468, 424, 422, 470), (419, 421, 469, 471), (470, 422, 420, 472), (417, 419, 471, 473), (472, 420, 418, 474), (457, 455, 479, 477), (480, 456, 458, 478), (477, 479, 481, 483), (482, 480, 478, 484), (483, 481, 487, 485), (488, 482, 484, 486), (485, 487, 489, 491), (490, 488, 486, 492), (463, 475, 485, 491), (486, 476, 464, 492), (451, 483, 485, 475), (486, 484, 452, 476), (451, 461, 477, 483), (478, 462, 452, 484), (457, 477, 461, 459), (462, 478, 458, 460), (453, 473, 479, 455), (480, 474, 454, 456), (471, 481, 479, 473), (480, 482, 472, 474), (469, 487, 481, 471), (482, 488, 470, 472), (467, 489, 487, 469), (488, 490, 468, 470), (465, 491, 489, 467), (490, 492, 466, 468), (463, 491, 465), (466, 492, 464), (391, 389, 503, 501), (504, 390, 392, 502), (393, 391, 501, 499), (502, 392, 394, 500), (395, 393, 499, 497), (500, 394, 396, 498), (397, 395, 497, 495), (498, 396, 398, 496), (399, 397, 495, 493), (496, 398, 400, 494), (387, 399, 493, 505), (494, 400, 388, 506), (493, 501, 503, 505), (504, 502, 494, 506), (493, 495, 499, 501), (500, 496, 494, 502), (495, 497, 499), (500, 498, 496), (313, 381, 387, 505), (388, 382, 314, 506), (313, 505, 503, 321), (504, 506, 314, 322), (319, 321, 503, 389), (504, 322, 320, 390)])
_uv = me_suzanne.uv_layers.new(name='UVMap')
_uv.uv.foreach_set('vector', [0.891, 0.5901, 0.8706, 0.5896, 0.8601, 0.5601, 0.9046, 0.5594, 0.8562, 0.8505, 0.8681, 0.8215, 0.8884, 0.822, 0.9006, 0.8532, 0.9046, 0.5594, 0.8601, 0.5601, 0.853, 0.5216, 0.9202, 0.5245, 0.8475, 0.8887, 0.8562, 0.8505, 0.9006, 0.8532, 0.9147, 0.8887, 0.8601, 0.5601, 0.8289, 0.5908, 0.7985, 0.5695, 0.853, 0.5216, 0.7951, 0.8384, 0.8264, 0.8185, 0.8562, 0.8505, 0.8475, 0.8887, 0.8706, 0.5896, 0.8544, 0.6048, 0.8289, 0.5908, 0.8601, 0.5601, 0.8264, 0.8185, 0.8525, 0.8057, 0.8681, 0.8215, 0.8562, 0.8505, 0.8544, 0.6048, 0.8541, 0.6255, 0.8282, 0.6334, 0.8289, 0.5908, 0.8276, 0.776, 0.8532, 0.785, 0.8525, 0.8057, 0.8264, 0.8185, 0.8289, 0.5908, 0.8282, 0.6334, 0.791, 0.6454, 0.7985, 0.5695, 0.791, 0.7622, 0.8276, 0.776, 0.8264, 0.8185, 0.7951, 0.8384, 0.8282, 0.6334, 0.8552, 0.6685, 0.8424, 0.7025, 0.791, 0.6454, 0.8448, 0.7075, 0.8561, 0.742, 0.8276, 0.776, 0.791, 0.7622, 0.8541, 0.6255, 0.8675, 0.6423, 0.8552, 0.6685, 0.8282, 0.6334, 0.8561, 0.742, 0.8673, 0.7688, 0.8532, 0.785, 0.8276, 0.776, 0.8675, 0.6423, 0.8905, 0.6419, 0.9004, 0.667, 0.8552, 0.6685, 0.9012, 0.7456, 0.8902, 0.7702, 0.8673, 0.7688, 0.8561, 0.742, 0.8552, 0.6685, 0.9004, 0.667, 0.9189, 0.6997, 0.8424, 0.7025, 0.9212, 0.7137, 0.9012, 0.7456, 0.8561, 0.742, 0.8448, 0.7075, 0.9004, 0.667, 0.9319, 0.6368, 0.9684, 0.6453, 0.9189, 0.6997, 0.9682, 0.7702, 0.9314, 0.7771, 0.9012, 0.7456, 0.9212, 0.7137, 0.8905, 0.6419, 0.9059, 0.6279, 0.9319, 0.6368, 0.9004, 0.667, 0.9314, 0.7771, 0.905, 0.7849, 0.8902, 0.7702, 0.9012, 0.7456, 0.9059, 0.6279, 0.9062, 0.6057, 0.9337, 0.593, 0.9319, 0.6368, 0.9312, 0.8209, 0.9044, 0.807, 0.905, 0.7849, 0.9314, 0.7771, 0.9319, 0.6368, 0.9337, 0.593, 0.9684, 0.5738, 0.9684, 0.6453, 0.965, 0.8417, 0.9312, 0.8209, 0.9314, 0.7771, 0.9682, 0.7702, 0.9337, 0.593, 0.9046, 0.5594, 0.9202, 0.5245, 0.9684, 0.5738, 0.9147, 0.8887, 0.9006, 0.8532, 0.9312, 0.8209, 0.965, 0.8417, 0.9062, 0.6057, 0.891, 0.5901, 0.9046, 0.5594, 0.9337, 0.593, 0.9006, 0.8532, 0.8884, 0.822, 0.9044, 0.807, 0.9312, 0.8209, 0.891, 0.5901, 0.9062, 0.6057, 0.9024, 0.6079, 0.8896, 0.5933, 0.9006, 0.8047, 0.9044, 0.807, 0.8884, 0.822, 0.8872, 0.8187, 0.9062, 0.6057, 0.9059, 0.6279, 0.8998, 0.6263, 0.9024, 0.6079, 0.8988, 0.7862, 0.905, 0.7849, 0.9044, 0.807, 0.9006, 0.8047, 0.9059, 0.6279, 0.8905, 0.6419, 0.8878, 0.6365, 0.8998, 0.6263, 0.8874, 0.7754, 0.8902, 0.7702, 0.905, 0.7849, 0.8988, 0.7862, 0.8905, 0.6419, 0.8675, 0.6423, 0.8709, 0.6352, 0.8878, 0.6365, 0.8704, 0.776, 0.8673, 0.7688, 0.8902, 0.7702, 0.8874, 0.7754, 0.8675, 0.6423, 0.8541, 0.6255, 0.8599, 0.6239, 0.8709, 0.6352, 0.8589, 0.7868, 0.8532, 0.785, 0.8673, 0.7688, 0.8704, 0.776, 0.8541, 0.6255, 0.8544, 0.6048, 0.8597, 0.6082, 0.8599, 0.6239, 0.8579, 0.8025, 0.8525, 0.8057, 0.8532, 0.785, 0.8589, 0.7868, 0.8544, 0.6048, 0.8706, 0.5896, 0.8717, 0.594, 0.8597, 0.6082, 0.8693, 0.8172, 0.8681, 0.8215, 0.8525, 0.8057, 0.8579, 0.8025, 0.8706, 0.5896, 0.891, 0.5901, 0.8896, 0.5933, 0.8717, 0.594, 0.8872, 0.8187, 0.8884, 0.822, 0.8681, 0.8215, 0.8693, 0.8172, 0.8794, 0.6165, 0.8717, 0.594, 0.8896, 0.5933, 0.8872, 0.8187, 0.8693, 0.8172, 0.878, 0.7951, 0.8597, 0.6082, 0.8717, 0.594, 0.8794, 0.6165, 0.878, 0.7951, 0.8693, 0.8172, 0.8579, 0.8025, 0.8794, 0.6165, 0.8599, 0.6239, 0.8597, 0.6082, 0.8579, 0.8025, 0.8589, 0.7868, 0.878, 0.7951, 0.8794, 0.6165, 0.8709, 0.6352, 0.8599, 0.6239, 0.8589, 0.7868, 0.8704, 0.776, 0.878, 0.7951, 0.8794, 0.6165, 0.8878, 0.6365, 0.8709, 0.6352, 0.8704, 0.776, 0.8874, 0.7754, 0.878, 0.7951, 0.8794, 0.6165, 0.8998, 0.6263, 0.8878, 0.6365, 0.8874, 0.7754, 0.8988, 0.7862, 0.878, 0.7951, 0.8794, 0.6165, 0.9024, 0.6079, 0.8998, 0.6263, 0.8988, 0.7862, 0.9006, 0.8047, 0.878, 0.7951, 0.8794, 0.6165, 0.8896, 0.5933, 0.9024, 0.6079, 0.9006, 0.8047, 0.8872, 0.8187, 0.878, 0.7951, 0.5403, 0.05381, 0.5364, 0.06207, 0.5189, 0.05968, 0.5189, 0.05029, 0.5189, 0.05968, 0.5015, 0.06204, 0.4976, 0.05377, 0.5189, 0.05029, 0.5519, 0.05834, 0.5428, 0.06409, 0.5364, 0.06207, 0.5403, 0.05381, 0.5015, 0.06204, 0.4951, 0.06405, 0.486, 0.05827, 0.4976, 0.05377, 0.5551, 0.0619, 0.5463, 0.07267, 0.5428, 0.06409, 0.5519, 0.05834, 0.4951, 0.06405, 0.4916, 0.07262, 0.4828, 0.06183, 0.486, 0.05827, 0.5638, 0.07659, 0.5483, 0.08489, 0.5463, 0.07267, 0.5551, 0.0619, 0.4916, 0.07262, 0.4895, 0.08486, 0.474, 0.07651, 0.4828, 0.06183, 0.5831, 0.1085, 0.5556, 0.1217, 0.5483, 0.08489, 0.5638, 0.07659, 0.4895, 0.08486, 0.4822, 0.1218, 0.4545, 0.1085, 0.474, 0.07651, 0.6055, 0.1651, 0.6474, 0.2005, 0.6215, 0.2278, 0.5531, 0.2096, 0.4165, 0.2295, 0.3897, 0.2019, 0.432, 0.1656, 0.4853, 0.2101, 0.6474, 0.2005, 0.6764, 0.2332, 0.6648, 0.2532, 0.6215, 0.2278, 0.3727, 0.2564, 0.3603, 0.2359, 0.3897, 0.2019, 0.4165, 0.2295, 0.6764, 0.2332, 0.7153, 0.2654, 0.6839, 0.28, 0.6648, 0.2532, 0.3537, 0.2846, 0.3205, 0.2703, 0.3603, 0.2359, 0.3727, 0.2564, 0.7153, 0.2654, 0.7073, 0.3101, 0.6875, 0.3115, 0.6839, 0.28, 0.3512, 0.3174, 0.3307, 0.3169, 0.3205, 0.2703, 0.3537, 0.2846, 0.7073, 0.3101, 0.6974, 0.3327, 0.6768, 0.3239, 0.6875, 0.3115, 0.3627, 0.3297, 0.342, 0.3397, 0.3307, 0.3169, 0.3512, 0.3174, 0.6974, 0.3327, 0.6628, 0.3725, 0.6391, 0.3573, 0.6768, 0.3239, 0.4028, 0.3621, 0.3793, 0.3787, 0.342, 0.3397, 0.3627, 0.3297, 0.6628, 0.3725, 0.6268, 0.3958, 0.6183, 0.3752, 0.6391, 0.3573, 0.4246, 0.3793, 0.4169, 0.4006, 0.3793, 0.3787, 0.4028, 0.3621, 0.6268, 0.3958, 0.6048, 0.3978, 0.6008, 0.3779, 0.6183, 0.3752, 0.4424, 0.3812, 0.4393, 0.4015, 0.4169, 0.4006, 0.4246, 0.3793, 0.6048, 0.3978, 0.5531, 0.3905, 0.5597, 0.357, 0.6008, 0.3779, 0.4829, 0.3585, 0.4909, 0.3919, 0.4393, 0.4015, 0.4424, 0.3812, 0.5531, 0.3905, 0.5219, 0.386, 0.5211, 0.3439, 0.5597, 0.357, 0.5211, 0.3439, 0.5219, 0.386, 0.4909, 0.3919, 0.4829, 0.3585, 0.5773, 0.3402, 0.5998, 0.3448, 0.6008, 0.3779, 0.5597, 0.357, 0.4424, 0.3812, 0.442, 0.3478, 0.4646, 0.3422, 0.4829, 0.3585, 0.5998, 0.3448, 0.6155, 0.342, 0.6183, 0.3752, 0.6008, 0.3779, 0.4246, 0.3793, 0.426, 0.3456, 0.442, 0.3478, 0.4424, 0.3812, 0.6345, 0.3323, 0.6391, 0.3573, 0.6183, 0.3752, 0.6155, 0.342, 0.4246, 0.3793, 0.4028, 0.3621, 0.4064, 0.3365, 0.426, 0.3456, 0.6624, 0.3128, 0.6768, 0.3239, 0.6391, 0.3573, 0.6345, 0.3323, 0.4028, 0.3621, 0.3627, 0.3297, 0.3771, 0.3177, 0.4064, 0.3365, 0.6684, 0.298, 0.6875, 0.3115, 0.6768, 0.3239, 0.6624, 0.3128, 0.3627, 0.3297, 0.3512, 0.3174, 0.3703, 0.3026, 0.3771, 0.3177, 0.6641, 0.2779, 0.6839, 0.28, 0.6875, 0.3115, 0.6684, 0.298, 0.3512, 0.3174, 0.3537, 0.2846, 0.3741, 0.2818, 0.3703, 0.3026, 0.6392, 0.253, 0.6648, 0.2532, 0.6839, 0.28, 0.6641, 0.2779, 0.3537, 0.2846, 0.3727, 0.2564, 0.3989, 0.2556, 0.3741, 0.2818, 0.614, 0.2427, 0.6215, 0.2278, 0.6648, 0.2532, 0.6392, 0.253, 0.3727, 0.2564, 0.4165, 0.2295, 0.4245, 0.2445, 0.3989, 0.2556, 0.5729, 0.2586, 0.5531, 0.2096, 0.6215, 0.2278, 0.614, 0.2427, 0.4165, 0.2295, 0.4853, 0.2101, 0.4664, 0.2597, 0.4245, 0.2445, 0.5729, 0.2586, 0.5639, 0.272, 0.5198, 0.2489, 0.5531, 0.2096, 0.5198, 0.2489, 0.4759, 0.2731, 0.4664, 0.2597, 0.4853, 0.2101, 0.5773, 0.3402, 0.5597, 0.357, 0.5211, 0.3439, 0.5585, 0.3166, 0.5211, 0.3439, 0.4829, 0.3585, 0.4646, 0.3422, 0.4826, 0.3178, 0.5585, 0.3166, 0.5211, 0.3439, 0.5203, 0.2948, 0.5569, 0.2912, 0.5203, 0.2948, 0.5211, 0.3439, 0.4826, 0.3178, 0.4834, 0.2922, 0.5198, 0.2489, 0.5639, 0.272, 0.5569, 0.2912, 0.5203, 0.2948, 0.4834, 0.2922, 0.4759, 0.2731, 0.5198, 0.2489, 0.5203, 0.2948, 0.5255, 0.06897, 0.5189, 0.0679, 0.5189, 0.05968, 0.5364, 0.06207, 0.5189, 0.05968, 0.5189, 0.0679, 0.5124, 0.06896, 0.5015, 0.06204, 0.5312, 0.07383, 0.5255, 0.06897, 0.5364, 0.06207, 0.5428, 0.06409, 0.5015, 0.06204, 0.5124, 0.06896, 0.5066, 0.07381, 0.4951, 0.06405, 0.531, 0.08743, 0.5312, 0.07383, 0.5428, 0.06409, 0.5463, 0.07267, 0.4951, 0.06405, 0.5066, 0.07381, 0.5068, 0.08742, 0.4916, 0.07262, 0.5556, 0.1217, 0.532, 0.1277, 0.5327, 0.09092, 0.5483, 0.08489, 0.5052, 0.09091, 0.5058, 0.1277, 0.4822, 0.1218, 0.4895, 0.08486, 0.531, 0.08743, 0.5463, 0.07267, 0.5483, 0.08489, 0.5327, 0.09092, 0.4895, 0.08486, 0.4916, 0.07262, 0.5068, 0.08742, 0.5052, 0.09091, 0.5381, 0.1584, 0.519, 0.1517, 0.5189, 0.1284, 0.532, 0.1277, 0.5189, 0.1284, 0.519, 0.1517, 0.4999, 0.1584, 0.5058, 0.1277, 0.5327, 0.09092, 0.532, 0.1277, 0.5189, 0.1284, 0.5189, 0.09395, 0.5189, 0.1284, 0.5058, 0.1277, 0.5052, 0.09091, 0.5189, 0.09395, 0.5189, 0.08518, 0.531, 0.08743, 0.5327, 0.09092, 0.5189, 0.09395, 0.5052, 0.09091, 0.5068, 0.08742, 0.5189, 0.08518, 0.5189, 0.09395, 0.5484, 0.1736, 0.538, 0.176, 0.5352, 0.1668, 0.5381, 0.1584, 0.5028, 0.1669, 0.5001, 0.176, 0.4897, 0.1737, 0.4999, 0.1584, 0.5443, 0.1934, 0.5372, 0.1876, 0.538, 0.176, 0.5484, 0.1736, 0.5001, 0.176, 0.5009, 0.1876, 0.494, 0.1934, 0.4897, 0.1737, 0.5198, 0.2008, 0.5288, 0.1918, 0.5372, 0.1876, 0.5443, 0.1934, 0.5009, 0.1876, 0.5092, 0.1916, 0.5198, 0.2008, 0.494, 0.1934, 0.5176, 0.1906, 0.5191, 0.1854, 0.5288, 0.1918, 0.5198, 0.2008, 0.5092, 0.1916, 0.5191, 0.1854, 0.5176, 0.1906, 0.5198, 0.2008, 0.519, 0.1517, 0.5381, 0.1584, 0.5352, 0.1668, 0.519, 0.159, 0.5028, 0.1669, 0.4999, 0.1584, 0.519, 0.1517, 0.519, 0.159, 0.519, 0.159, 0.5352, 0.1668, 0.5311, 0.1716, 0.519, 0.1656, 0.5069, 0.1717, 0.5028, 0.1669, 0.519, 0.159, 0.519, 0.1656, 0.5191, 0.1854, 0.5191, 0.1795, 0.5282, 0.1863, 0.5288, 0.1918, 0.5098, 0.1863, 0.5191, 0.1795, 0.5191, 0.1854, 0.5092, 0.1916, 0.5288, 0.1918, 0.5282, 0.1863, 0.5335, 0.1842, 0.5372, 0.1876, 0.5045, 0.1842, 0.5098, 0.1863, 0.5092, 0.1916, 0.5009, 0.1876, 0.5372, 0.1876, 0.5335, 0.1842, 0.5334, 0.1767, 0.538, 0.176, 0.5046, 0.1768, 0.5045, 0.1842, 0.5009, 0.1876, 0.5001, 0.176, 0.538, 0.176, 0.5334, 0.1767, 0.5311, 0.1716, 0.5352, 0.1668, 0.5069, 0.1717, 0.5046, 0.1768, 0.5001, 0.176, 0.5028, 0.1669, 0.5191, 0.1795, 0.5334, 0.1767, 0.5335, 0.1842, 0.5282, 0.1863, 0.5045, 0.1842, 0.5046, 0.1768, 0.5191, 0.1795, 0.5098, 0.1863, 0.5191, 0.1795, 0.519, 0.1656, 0.5311, 0.1716, 0.5334, 0.1767, 0.5069, 0.1717, 0.519, 0.1656, 0.5191, 0.1795, 0.5046, 0.1768, 0.5198, 0.2008, 0.5443, 0.1934, 0.5531, 0.2096, 0.5198, 0.2489, 0.4853, 0.2101, 0.494, 0.1934, 0.5198, 0.2008, 0.5198, 0.2489, 0.5443, 0.1934, 0.5484, 0.1736, 0.5616, 0.1678, 0.5531, 0.2096, 0.4764, 0.168, 0.4897, 0.1737, 0.494, 0.1934, 0.4853, 0.2101, 0.5484, 0.1736, 0.5381, 0.1584, 0.5595, 0.1493, 0.5616, 0.1678, 0.4784, 0.1494, 0.4999, 0.1584, 0.4897, 0.1737, 0.4764, 0.168, 0.5381, 0.1584, 0.532, 0.1277, 0.5556, 0.1217, 0.5595, 0.1493, 0.4822, 0.1218, 0.5058, 0.1277, 0.4999, 0.1584, 0.4784, 0.1494, 0.5831, 0.1085, 0.5961, 0.1334, 0.5595, 0.1493, 0.5556, 0.1217, 0.4784, 0.1494, 0.4414, 0.1336, 0.4545, 0.1085, 0.4822, 0.1218, 0.5961, 0.1334, 0.6012, 0.1479, 0.5616, 0.1678, 0.5595, 0.1493, 0.4764, 0.168, 0.4363, 0.1482, 0.4414, 0.1336, 0.4784, 0.1494, 0.6055, 0.1651, 0.5531, 0.2096, 0.5616, 0.1678, 0.6012, 0.1479, 0.4764, 0.168, 0.4853, 0.2101, 0.432, 0.1656, 0.4363, 0.1482, 0.531, 0.08743, 0.5189, 0.08518, 0.5189, 0.08387, 0.5289, 0.08496, 0.5189, 0.08387, 0.5189, 0.08518, 0.5068, 0.08742, 0.5089, 0.08495, 0.5312, 0.07383, 0.531, 0.08743, 0.5289, 0.08496, 0.529, 0.07543, 0.5089, 0.08495, 0.5068, 0.08742, 0.5066, 0.07381, 0.5088, 0.07542, 0.5255, 0.06897, 0.5312, 0.07383, 0.529, 0.07543, 0.5238, 0.07051, 0.5088, 0.07542, 0.5066, 0.07381, 0.5124, 0.06896, 0.5141, 0.0705, 0.5189, 0.0679, 0.5255, 0.06897, 0.5238, 0.07051, 0.5189, 0.06947, 0.5141, 0.0705, 0.5124, 0.06896, 0.5189, 0.0679, 0.5189, 0.06947, 0.5189, 0.06947, 0.5238, 0.07051, 0.5216, 0.07497, 0.5189, 0.07426, 0.5163, 0.07497, 0.5141, 0.0705, 0.5189, 0.06947, 0.5189, 0.07426, 0.5238, 0.07051, 0.529, 0.07543, 0.5242, 0.07669, 0.5216, 0.07497, 0.5136, 0.07668, 0.5088, 0.07542, 0.5141, 0.0705, 0.5163, 0.07497, 0.529, 0.07543, 0.5289, 0.08496, 0.5246, 0.07989, 0.5242, 0.07669, 0.5133, 0.07988, 0.5089, 0.08495, 0.5088, 0.07542, 0.5136, 0.07668, 0.5289, 0.08496, 0.5189, 0.08387, 0.5189, 0.07933, 0.5246, 0.07989, 0.5189, 0.07933, 0.5189, 0.08387, 0.5089, 0.08495, 0.5133, 0.07988, 0.5189, 0.07933, 0.5189, 0.07426, 0.5216, 0.07497, 0.5246, 0.07989, 0.5163, 0.07497, 0.5189, 0.07426, 0.5189, 0.07933, 0.5133, 0.07988, 0.5246, 0.07989, 0.5216, 0.07497, 0.5242, 0.07669, 0.5136, 0.07668, 0.5163, 0.07497, 0.5133, 0.07988, 0.5569, 0.2912, 0.5639, 0.272, 0.5718, 0.2773, 0.5684, 0.2929, 0.4681, 0.2786, 0.4759, 0.2731, 0.4834, 0.2922, 0.472, 0.2943, 0.5585, 0.3166, 0.5569, 0.2912, 0.5684, 0.2929, 0.5731, 0.3114, 0.472, 0.2943, 0.4834, 0.2922, 0.4826, 0.3178, 0.4678, 0.3131, 0.5773, 0.3402, 0.5585, 0.3166, 0.5731, 0.3114, 0.5849, 0.3277, 0.4678, 0.3131, 0.4826, 0.3178, 0.4646, 0.3422, 0.4565, 0.33, 0.5639, 0.272, 0.5729, 0.2586, 0.5807, 0.2666, 0.5718, 0.2773, 0.4587, 0.268, 0.4664, 0.2597, 0.4759, 0.2731, 0.4681, 0.2786, 0.5729, 0.2586, 0.614, 0.2427, 0.6117, 0.2557, 0.5807, 0.2666, 0.4271, 0.2577, 0.4245, 0.2445, 0.4664, 0.2597, 0.4587, 0.268, 0.614, 0.2427, 0.6392, 0.253, 0.6325, 0.2629, 0.6117, 0.2557, 0.4061, 0.2655, 0.3989, 0.2556, 0.4245, 0.2445, 0.4271, 0.2577, 0.6392, 0.253, 0.6641, 0.2779, 0.6537, 0.28, 0.6325, 0.2629, 0.3849, 0.2836, 0.3741, 0.2818, 0.3989, 0.2556, 0.4061, 0.2655, 0.6641, 0.2779, 0.6684, 0.298, 0.6561, 0.2976, 0.6537, 0.28, 0.383, 0.3019, 0.3703, 0.3026, 0.3741, 0.2818, 0.3849, 0.2836, 0.6684, 0.298, 0.6624, 0.3128, 0.6528, 0.3102, 0.6561, 0.2976, 0.3869, 0.3146, 0.3771, 0.3177, 0.3703, 0.3026, 0.383, 0.3019, 0.6624, 0.3128, 0.6345, 0.3323, 0.629, 0.3239, 0.6528, 0.3102, 0.4116, 0.3277, 0.4064, 0.3365, 0.3771, 0.3177, 0.3869, 0.3146, 0.6345, 0.3323, 0.6155, 0.342, 0.6144, 0.332, 0.629, 0.3239, 0.4267, 0.3354, 0.426, 0.3456, 0.4064, 0.3365, 0.4116, 0.3277, 0.6155, 0.342, 0.5998, 0.3448, 0.601, 0.3336, 0.6144, 0.332, 0.4403, 0.3365, 0.442, 0.3478, 0.426, 0.3456, 0.4267, 0.3354, 0.5998, 0.3448, 0.5773, 0.3402, 0.5849, 0.3277, 0.601, 0.3336, 0.4565, 0.33, 0.4646, 0.3422, 0.442, 0.3478, 0.4403, 0.3365, 0.601, 0.3336, 0.5849, 0.3277, 0.5906, 0.3215, 0.6018, 0.3285, 0.4504, 0.3239, 0.4565, 0.33, 0.4403, 0.3365, 0.4394, 0.3313, 0.6144, 0.332, 0.601, 0.3336, 0.6018, 0.3285, 0.6133, 0.3271, 0.4394, 0.3313, 0.4403, 0.3365, 0.4267, 0.3354, 0.4276, 0.3304, 0.629, 0.3239, 0.6144, 0.332, 0.6133, 0.3271, 0.6269, 0.3205, 0.4276, 0.3304, 0.4267, 0.3354, 0.4116, 0.3277, 0.4136, 0.3242, 0.6528, 0.3102, 0.629, 0.3239, 0.6269, 0.3205, 0.6462, 0.3064, 0.4136, 0.3242, 0.4116, 0.3277, 0.3869, 0.3146, 0.3934, 0.3105, 0.6561, 0.2976, 0.6528, 0.3102, 0.6462, 0.3064, 0.6495, 0.2962, 0.3934, 0.3105, 0.3869, 0.3146, 0.383, 0.3019, 0.3897, 0.3002, 0.6537, 0.28, 0.6561, 0.2976, 0.6495, 0.2962, 0.6478, 0.2835, 0.3897, 0.3002, 0.383, 0.3019, 0.3849, 0.2836, 0.391, 0.2871, 0.6325, 0.2629, 0.6537, 0.28, 0.6478, 0.2835, 0.6298, 0.2673, 0.391, 0.2871, 0.3849, 0.2836, 0.4061, 0.2655, 0.4089, 0.27, 0.6117, 0.2557, 0.6325, 0.2629, 0.6298, 0.2673, 0.6126, 0.2616, 0.4089, 0.27, 0.4061, 0.2655, 0.4271, 0.2577, 0.4263, 0.2637, 0.5807, 0.2666, 0.6117, 0.2557, 0.6126, 0.2616, 0.5852, 0.271, 0.4263, 0.2637, 0.4271, 0.2577, 0.4587, 0.268, 0.4544, 0.2726, 0.5718, 0.2773, 0.5807, 0.2666, 0.5852, 0.271, 0.5781, 0.2819, 0.4544, 0.2726, 0.4587, 0.268, 0.4681, 0.2786, 0.4618, 0.2834, 0.5849, 0.3277, 0.5731, 0.3114, 0.5795, 0.3093, 0.5906, 0.3215, 0.4612, 0.3112, 0.4678, 0.3131, 0.4565, 0.33, 0.4504, 0.3239, 0.5731, 0.3114, 0.5684, 0.2929, 0.5775, 0.2938, 0.5795, 0.3093, 0.4628, 0.2954, 0.472, 0.2943, 0.4678, 0.3131, 0.4612, 0.3112, 0.5684, 0.2929, 0.5718, 0.2773, 0.5781, 0.2819, 0.5775, 0.2938, 0.4618, 0.2834, 0.4681, 0.2786, 0.472, 0.2943, 0.4628, 0.2954, 0.5219, 0.386, 0.5531, 0.3905, 0.5532, 0.4331, 0.523, 0.4336, 0.4928, 0.4345, 0.4909, 0.3919, 0.5219, 0.386, 0.523, 0.4336, 0.5531, 0.3905, 0.6048, 0.3978, 0.6098, 0.4315, 0.5532, 0.4331, 0.4359, 0.4357, 0.4393, 0.4015, 0.4909, 0.3919, 0.4928, 0.4345, 0.6048, 0.3978, 0.6268, 0.3958, 0.6482, 0.4193, 0.6098, 0.4315, 0.3965, 0.4254, 0.4169, 0.4006, 0.4393, 0.4015, 0.4359, 0.4357, 0.6268, 0.3958, 0.6628, 0.3725, 0.6921, 0.3883, 0.6482, 0.4193, 0.3503, 0.3962, 0.3793, 0.3787, 0.4169, 0.4006, 0.3965, 0.4254, 0.6628, 0.3725, 0.6974, 0.3327, 0.7263, 0.3418, 0.6921, 0.3883, 0.3128, 0.3506, 0.342, 0.3397, 0.3793, 0.3787, 0.3503, 0.3962, 0.6974, 0.3327, 0.7073, 0.3101, 0.7359, 0.3121, 0.7263, 0.3418, 0.3011, 0.3206, 0.3307, 0.3169, 0.342, 0.3397, 0.3128, 0.3506, 0.7073, 0.3101, 0.7153, 0.2654, 0.7299, 0.2564, 0.7359, 0.3121, 0.3049, 0.2611, 0.3205, 0.2703, 0.3307, 0.3169, 0.3011, 0.3206, 0.7153, 0.2654, 0.6764, 0.2332, 0.6982, 0.2169, 0.7299, 0.2564, 0.3374, 0.2192, 0.3603, 0.2359, 0.3205, 0.2703, 0.3049, 0.2611, 0.6764, 0.2332, 0.6474, 0.2005, 0.6631, 0.1907, 0.6982, 0.2169, 0.3735, 0.1919, 0.3897, 0.2019, 0.3603, 0.2359, 0.3374, 0.2192, 0.6269, 0.01561, 0.6494, 0.02238, 0.6605, 0.07608, 0.6214, 0.04809, 0.3768, 0.0753, 0.3888, 0.02159, 0.4113, 0.01513, 0.4164, 0.04763, 0.5675, 0.000144, 0.6269, 0.01561, 0.6214, 0.04809, 0.5772, 0.0328, 0.4164, 0.04763, 0.4113, 0.01513, 0.4706, 0.000144, 0.4608, 0.03266, 0.5189, 0.02489, 0.5675, 0.000144, 0.5772, 0.0328, 0.5474, 0.04172, 0.4608, 0.03266, 0.4706, 0.000144, 0.5189, 0.02489, 0.4905, 0.04167, 0.5403, 0.05381, 0.5189, 0.05029, 0.5189, 0.02489, 0.5474, 0.04172, 0.5189, 0.02489, 0.5189, 0.05029, 0.4976, 0.05377, 0.4905, 0.04167, 0.5519, 0.05834, 0.5403, 0.05381, 0.5474, 0.04172, 0.5581, 0.05387, 0.4905, 0.04167, 0.4976, 0.05377, 0.486, 0.05827, 0.4798, 0.05378, 0.5551, 0.0619, 0.5519, 0.05834, 0.5581, 0.05387, 0.577, 0.058, 0.4798, 0.05378, 0.486, 0.05827, 0.4828, 0.06183, 0.4609, 0.05785, 0.5638, 0.07659, 0.5551, 0.0619, 0.577, 0.058, 0.6117, 0.07827, 0.4609, 0.05785, 0.4828, 0.06183, 0.474, 0.07651, 0.4259, 0.07799, 0.577, 0.058, 0.5772, 0.0328, 0.6214, 0.04809, 0.6117, 0.07827, 0.4164, 0.04763, 0.4608, 0.03266, 0.4609, 0.05785, 0.4259, 0.07799, 0.577, 0.058, 0.5581, 0.05387, 0.5474, 0.04172, 0.5772, 0.0328, 0.4905, 0.04167, 0.4798, 0.05378, 0.4609, 0.05785, 0.4608, 0.03266, 0.6267, 0.1114, 0.6117, 0.07827, 0.6214, 0.04809, 0.6605, 0.07608, 0.4164, 0.04763, 0.4259, 0.07799, 0.4106, 0.1112, 0.3768, 0.0753, 0.5831, 0.1085, 0.5638, 0.07659, 0.6117, 0.07827, 0.6267, 0.1114, 0.4259, 0.07799, 0.474, 0.07651, 0.4545, 0.1085, 0.4106, 0.1112, 0.5961, 0.1334, 0.6295, 0.1305, 0.6235, 0.1468, 0.6012, 0.1479, 0.4137, 0.1472, 0.4076, 0.1306, 0.4414, 0.1336, 0.4363, 0.1482, 0.5831, 0.1085, 0.6267, 0.1114, 0.6295, 0.1305, 0.5961, 0.1334, 0.4076, 0.1306, 0.4106, 0.1112, 0.4545, 0.1085, 0.4414, 0.1336, 0.6055, 0.1651, 0.6012, 0.1479, 0.6235, 0.1468, 0.6193, 0.1598, 0.4137, 0.1472, 0.4363, 0.1482, 0.432, 0.1656, 0.418, 0.1604, 0.6055, 0.1651, 0.6193, 0.1598, 0.6631, 0.1907, 0.6474, 0.2005, 0.3735, 0.1919, 0.418, 0.1604, 0.432, 0.1656, 0.3897, 0.2019, 0.9459, 0.07957, 0.8862, 0.1218, 0.8491, 0.09973, 0.8918, 0.03692, 0.1831, 0.09213, 0.1413, 0.1125, 0.07896, 0.06072, 0.1423, 0.02147, 0.8918, 0.03692, 0.8491, 0.09973, 0.7885, 0.08083, 0.8056, 0.01079, 0.2464, 0.07651, 0.1831, 0.09213, 0.1423, 0.02147, 0.2326, 0.003484, 0.8056, 0.01079, 0.7885, 0.08083, 0.687, 0.0772, 0.6724, 0.0222, 0.3499, 0.07596, 0.2464, 0.07651, 0.2326, 0.003484, 0.366, 0.02099, 0.6724, 0.0222, 0.687, 0.0772, 0.6605, 0.07608, 0.6494, 0.02238, 0.3768, 0.0753, 0.3499, 0.07596, 0.366, 0.02099, 0.3888, 0.02159, 0.6267, 0.1114, 0.6605, 0.07608, 0.687, 0.0772, 0.6295, 0.1305, 0.3499, 0.07596, 0.3768, 0.0753, 0.4106, 0.1112, 0.4076, 0.1306, 0.7299, 0.2564, 0.6982, 0.2169, 0.7602, 0.1932, 0.789, 0.2333, 0.2716, 0.1939, 0.3374, 0.2192, 0.3049, 0.2611, 0.2413, 0.237, 0.9945, 0.1677, 0.9091, 0.1833, 0.8862, 0.1218, 0.9459, 0.07957, 0.1413, 0.1125, 0.1079, 0.1791, 0.01183, 0.1554, 0.07896, 0.06072, 0.9117, 0.4024, 0.8629, 0.3386, 0.8941, 0.3019, 0.9629, 0.3448, 0.1238, 0.3155, 0.1606, 0.3568, 0.1064, 0.4327, 0.04397, 0.367, 0.9629, 0.3448, 0.8941, 0.3019, 0.9154, 0.2598, 0.9999, 0.2546, 0.09896, 0.267, 0.1238, 0.3155, 0.04397, 0.367, 0.000144, 0.2591, 0.9999, 0.2546, 0.9154, 0.2598, 0.9091, 0.1833, 0.9945, 0.1677, 0.1079, 0.1791, 0.09896, 0.267, 0.000144, 0.2591, 0.01183, 0.1554, 0.7495, 0.3347, 0.7359, 0.3121, 0.7663, 0.3008, 0.7892, 0.3137, 0.2674, 0.3101, 0.3011, 0.3206, 0.2882, 0.3465, 0.243, 0.3256, 0.7892, 0.3137, 0.7663, 0.3008, 0.8153, 0.2764, 0.8462, 0.2934, 0.2131, 0.2852, 0.2674, 0.3101, 0.243, 0.3256, 0.1785, 0.305, 0.8462, 0.2934, 0.8153, 0.2764, 0.845, 0.2564, 0.8735, 0.2659, 0.1797, 0.2633, 0.2131, 0.2852, 0.1785, 0.305, 0.1471, 0.2743, 0.8735, 0.2659, 0.845, 0.2564, 0.8591, 0.2282, 0.887, 0.2338, 0.1628, 0.2317, 0.1797, 0.2633, 0.1471, 0.2743, 0.1315, 0.2376, 0.8424, 0.1952, 0.875, 0.1847, 0.887, 0.2338, 0.8591, 0.2282, 0.1315, 0.2376, 0.1452, 0.1827, 0.1768, 0.1962, 0.1628, 0.2317, 0.9091, 0.1833, 0.9154, 0.2598, 0.887, 0.2338, 0.875, 0.1847, 0.1315, 0.2376, 0.09896, 0.267, 0.1079, 0.1791, 0.1452, 0.1827, 0.9154, 0.2598, 0.8941, 0.3019, 0.8735, 0.2659, 0.887, 0.2338, 0.1471, 0.2743, 0.1238, 0.3155, 0.09896, 0.267, 0.1315, 0.2376, 0.8941, 0.3019, 0.8629, 0.3386, 0.8462, 0.2934, 0.8735, 0.2659, 0.1785, 0.305, 0.1606, 0.3568, 0.1238, 0.3155, 0.1471, 0.2743, 0.8629, 0.3386, 0.7943, 0.3641, 0.7892, 0.3137, 0.8462, 0.2934, 0.243, 0.3256, 0.2398, 0.3826, 0.1606, 0.3568, 0.1785, 0.305, 0.7702, 0.3795, 0.7495, 0.3347, 0.7892, 0.3137, 0.7943, 0.3641, 0.243, 0.3256, 0.2882, 0.3465, 0.2681, 0.3987, 0.2398, 0.3826, 0.8455, 0.45, 0.7943, 0.3641, 0.8629, 0.3386, 0.9117, 0.4024, 0.1606, 0.3568, 0.2398, 0.3826, 0.1853, 0.4841, 0.1064, 0.4327, 0.8159, 0.4454, 0.7706, 0.4443, 0.7557, 0.4186, 0.7702, 0.3795, 0.287, 0.4429, 0.2714, 0.4733, 0.2193, 0.4772, 0.2681, 0.3987, 0.8159, 0.4454, 0.7702, 0.3795, 0.7943, 0.3641, 0.8455, 0.45, 0.2398, 0.3826, 0.2681, 0.3987, 0.2193, 0.4772, 0.1853, 0.4841, 0.8198, 0.4681, 0.8159, 0.4454, 0.8455, 0.45, 0.1853, 0.4841, 0.2193, 0.4772, 0.2159, 0.5036, 0.7359, 0.3121, 0.7299, 0.2564, 0.789, 0.2333, 0.7663, 0.3008, 0.2413, 0.237, 0.3049, 0.2611, 0.3011, 0.3206, 0.2674, 0.3101, 0.789, 0.2333, 0.8096, 0.2339, 0.8153, 0.2764, 0.7663, 0.3008, 0.2131, 0.2852, 0.2192, 0.2374, 0.2413, 0.237, 0.2674, 0.3101, 0.8096, 0.2339, 0.8293, 0.2196, 0.845, 0.2564, 0.8153, 0.2764, 0.1797, 0.2633, 0.1991, 0.2225, 0.2192, 0.2374, 0.2131, 0.2852, 0.8424, 0.1952, 0.8591, 0.2282, 0.845, 0.2564, 0.8293, 0.2196, 0.1797, 0.2633, 0.1628, 0.2317, 0.1768, 0.1962, 0.1991, 0.2225, 0.687, 0.0772, 0.7885, 0.08083, 0.7865, 0.1176, 0.7155, 0.1397, 0.2467, 0.1148, 0.2464, 0.07651, 0.3499, 0.07596, 0.3195, 0.1394, 0.7602, 0.1932, 0.7155, 0.1397, 0.7865, 0.1176, 0.7855, 0.1523, 0.2467, 0.1148, 0.3195, 0.1394, 0.2716, 0.1939, 0.246, 0.151, 0.6982, 0.2169, 0.6631, 0.1907, 0.7155, 0.1397, 0.7602, 0.1932, 0.3195, 0.1394, 0.3735, 0.1919, 0.3374, 0.2192, 0.2716, 0.1939, 0.6631, 0.1907, 0.6235, 0.1468, 0.6295, 0.1305, 0.7155, 0.1397, 0.4076, 0.1306, 0.4137, 0.1472, 0.3735, 0.1919, 0.3195, 0.1394, 0.6295, 0.1305, 0.687, 0.0772, 0.7155, 0.1397, 0.3195, 0.1394, 0.3499, 0.07596, 0.4076, 0.1306, 0.6631, 0.1907, 0.6193, 0.1598, 0.6235, 0.1468, 0.4137, 0.1472, 0.418, 0.1604, 0.3735, 0.1919, 0.8424, 0.1952, 0.8374, 0.1564, 0.8582, 0.1378, 0.875, 0.1847, 0.1717, 0.1323, 0.1966, 0.1552, 0.1768, 0.1962, 0.1452, 0.1827, 0.9091, 0.1833, 0.875, 0.1847, 0.8582, 0.1378, 0.8862, 0.1218, 0.1717, 0.1323, 0.1452, 0.1827, 0.1079, 0.1791, 0.1413, 0.1125, 0.7855, 0.1523, 0.7865, 0.1176, 0.8582, 0.1378, 0.8374, 0.1564, 0.1717, 0.1323, 0.2467, 0.1148, 0.246, 0.151, 0.1966, 0.1552, 0.7885, 0.08083, 0.8491, 0.09973, 0.8582, 0.1378, 0.7865, 0.1176, 0.1717, 0.1323, 0.1831, 0.09213, 0.2464, 0.07651, 0.2467, 0.1148, 0.8862, 0.1218, 0.8582, 0.1378, 0.8491, 0.09973, 0.1831, 0.09213, 0.1717, 0.1323, 0.1413, 0.1125, 0.5062, 0.9049, 0.4324, 0.8949, 0.4388, 0.8702, 0.4911, 0.8817, 0.3159, 0.8682, 0.3216, 0.8932, 0.2472, 0.9012, 0.263, 0.8783, 0.5062, 0.9049, 0.4911, 0.8817, 0.5728, 0.8605, 0.6048, 0.8799, 0.1815, 0.8547, 0.263, 0.8783, 0.2472, 0.9012, 0.1487, 0.8733, 0.6048, 0.8799, 0.5728, 0.8605, 0.5864, 0.794, 0.62, 0.7916, 0.1697, 0.7875, 0.1815, 0.8547, 0.1487, 0.8733, 0.1361, 0.7841, 0.62, 0.7916, 0.5864, 0.794, 0.549, 0.7464, 0.5638, 0.7392, 0.2087, 0.7409, 0.1697, 0.7875, 0.1361, 0.7841, 0.1941, 0.7332, 0.5638, 0.7392, 0.549, 0.7464, 0.5003, 0.7117, 0.5083, 0.6977, 0.2584, 0.7075, 0.2087, 0.7409, 0.1941, 0.7332, 0.2508, 0.6932, 0.5083, 0.6977, 0.5003, 0.7117, 0.4386, 0.6807, 0.4348, 0.6589, 0.321, 0.678, 0.2584, 0.7075, 0.2508, 0.6932, 0.3253, 0.6562, 0.5003, 0.7117, 0.5057, 0.7309, 0.453, 0.7, 0.4386, 0.6807, 0.3061, 0.697, 0.2525, 0.7266, 0.2584, 0.7075, 0.321, 0.678, 0.549, 0.7464, 0.5429, 0.7558, 0.5057, 0.7309, 0.5003, 0.7117, 0.2525, 0.7266, 0.2146, 0.7504, 0.2087, 0.7409, 0.2584, 0.7075, 0.5864, 0.794, 0.5681, 0.7874, 0.5429, 0.7558, 0.549, 0.7464, 0.2146, 0.7504, 0.1883, 0.7814, 0.1697, 0.7875, 0.2087, 0.7409, 0.5728, 0.8605, 0.5555, 0.8264, 0.5681, 0.7874, 0.5864, 0.794, 0.1883, 0.7814, 0.1998, 0.8209, 0.1815, 0.8547, 0.1697, 0.7875, 0.4911, 0.8817, 0.5012, 0.8444, 0.5555, 0.8264, 0.5728, 0.8605, 0.1998, 0.8209, 0.2538, 0.8405, 0.263, 0.8783, 0.1815, 0.8547, 0.4911, 0.8817, 0.4388, 0.8702, 0.4578, 0.84, 0.5012, 0.8444, 0.2976, 0.8374, 0.3159, 0.8682, 0.263, 0.8783, 0.2538, 0.8405, 0.7602, 0.1932, 0.7855, 0.1523, 0.796, 0.177, 0.7832, 0.1874, 0.2336, 0.1756, 0.246, 0.151, 0.2716, 0.1939, 0.247, 0.1871, 0.391, 0.6119, 0.4348, 0.6589, 0.4386, 0.6807, 0.3948, 0.6861, 0.321, 0.678, 0.3253, 0.6562, 0.3699, 0.6102, 0.3648, 0.6844, 0.789, 0.2333, 0.7602, 0.1932, 0.7832, 0.1874, 0.8096, 0.2339, 0.247, 0.1871, 0.2716, 0.1939, 0.2413, 0.237, 0.2192, 0.2374, 0.3917, 0.8621, 0.4016, 0.8415, 0.4388, 0.8702, 0.4324, 0.8949, 0.3159, 0.8682, 0.354, 0.8403, 0.3634, 0.8613, 0.3216, 0.8932, 0.4386, 0.6807, 0.453, 0.7, 0.435, 0.7183, 0.3948, 0.6861, 0.3237, 0.7157, 0.3061, 0.697, 0.321, 0.678, 0.3648, 0.6844, 0.4337, 0.7297, 0.3847, 0.7103, 0.3948, 0.6861, 0.435, 0.7183, 0.3648, 0.6844, 0.3744, 0.709, 0.3247, 0.7272, 0.3237, 0.7157, 0.411, 0.7477, 0.3847, 0.7103, 0.4337, 0.7297, 0.4278, 0.7428, 0.3247, 0.7272, 0.3744, 0.709, 0.347, 0.7458, 0.3303, 0.7405, 0.4181, 0.7849, 0.3847, 0.7954, 0.3847, 0.7103, 0.411, 0.7477, 0.3744, 0.709, 0.3723, 0.7945, 0.339, 0.7831, 0.347, 0.7458, 0.4016, 0.8415, 0.3847, 0.7954, 0.4181, 0.7849, 0.4313, 0.8175, 0.339, 0.7831, 0.3723, 0.7945, 0.354, 0.8403, 0.3248, 0.8155, 0.4388, 0.8702, 0.4016, 0.8415, 0.4313, 0.8175, 0.4578, 0.84, 0.3248, 0.8155, 0.354, 0.8403, 0.3159, 0.8682, 0.2976, 0.8374, 0.8096, 0.2339, 0.8163, 0.2031, 0.8251, 0.2098, 0.8293, 0.2196, 0.1998, 0.2148, 0.2098, 0.2062, 0.2192, 0.2374, 0.1991, 0.2225, 0.8096, 0.2339, 0.7832, 0.1874, 0.8022, 0.1846, 0.8163, 0.2031, 0.2265, 0.1831, 0.247, 0.1871, 0.2192, 0.2374, 0.2098, 0.2062, 0.7832, 0.1874, 0.796, 0.177, 0.8022, 0.1846, 0.2265, 0.1831, 0.2336, 0.1756, 0.247, 0.1871, 0.4578, 0.84, 0.4313, 0.8175, 0.4485, 0.8046, 0.4734, 0.8247, 0.3079, 0.802, 0.3248, 0.8155, 0.2976, 0.8374, 0.2824, 0.8215, 0.4313, 0.8175, 0.4181, 0.7849, 0.4359, 0.7796, 0.4485, 0.8046, 0.3212, 0.7772, 0.339, 0.7831, 0.3248, 0.8155, 0.3079, 0.802, 0.4181, 0.7849, 0.411, 0.7477, 0.4237, 0.7542, 0.4359, 0.7796, 0.3341, 0.752, 0.347, 0.7458, 0.339, 0.7831, 0.3212, 0.7772, 0.411, 0.7477, 0.4278, 0.7428, 0.4379, 0.7498, 0.4237, 0.7542, 0.3199, 0.7473, 0.3303, 0.7405, 0.347, 0.7458, 0.3341, 0.752, 0.4278, 0.7428, 0.4337, 0.7297, 0.4454, 0.732, 0.4379, 0.7498, 0.3129, 0.7292, 0.3247, 0.7272, 0.3303, 0.7405, 0.3199, 0.7473, 0.4337, 0.7297, 0.435, 0.7183, 0.441, 0.7244, 0.4454, 0.732, 0.3175, 0.7217, 0.3237, 0.7157, 0.3247, 0.7272, 0.3129, 0.7292, 0.435, 0.7183, 0.453, 0.7, 0.4553, 0.7137, 0.441, 0.7244, 0.3035, 0.7107, 0.3061, 0.697, 0.3237, 0.7157, 0.3175, 0.7217, 0.5012, 0.8444, 0.4578, 0.84, 0.4734, 0.8247, 0.5125, 0.8288, 0.2824, 0.8215, 0.2976, 0.8374, 0.2538, 0.8405, 0.243, 0.8246, 0.5555, 0.8264, 0.5012, 0.8444, 0.5125, 0.8288, 0.5509, 0.8118, 0.243, 0.8246, 0.2538, 0.8405, 0.1998, 0.8209, 0.2048, 0.8064, 0.5681, 0.7874, 0.5555, 0.8264, 0.5509, 0.8118, 0.5521, 0.7877, 0.2048, 0.8064, 0.1998, 0.8209, 0.1883, 0.7814, 0.2043, 0.7822, 0.5429, 0.7558, 0.5681, 0.7874, 0.5521, 0.7877, 0.5394, 0.7645, 0.2043, 0.7822, 0.1883, 0.7814, 0.2146, 0.7504, 0.2178, 0.7593, 0.5057, 0.7309, 0.5429, 0.7558, 0.5394, 0.7645, 0.5084, 0.7431, 0.2178, 0.7593, 0.2146, 0.7504, 0.2525, 0.7266, 0.2494, 0.7387, 0.453, 0.7, 0.5057, 0.7309, 0.5084, 0.7431, 0.4553, 0.7137, 0.2494, 0.7387, 0.2525, 0.7266, 0.3061, 0.697, 0.3035, 0.7107, 0.4379, 0.7498, 0.4454, 0.732, 0.4708, 0.7484, 0.4548, 0.7617, 0.287, 0.745, 0.3129, 0.7292, 0.3199, 0.7473, 0.3027, 0.7587, 0.4548, 0.7617, 0.4708, 0.7484, 0.4889, 0.7705, 0.4754, 0.7839, 0.2683, 0.7667, 0.287, 0.745, 0.3027, 0.7587, 0.2814, 0.7805, 0.4754, 0.7839, 0.4889, 0.7705, 0.5037, 0.7876, 0.4945, 0.8025, 0.253, 0.7834, 0.2683, 0.7667, 0.2814, 0.7805, 0.2618, 0.7986, 0.4945, 0.8025, 0.5037, 0.7876, 0.5186, 0.7916, 0.5168, 0.8073, 0.2379, 0.787, 0.253, 0.7834, 0.2618, 0.7986, 0.2392, 0.8029, 0.5125, 0.8288, 0.4734, 0.8247, 0.4945, 0.8025, 0.5168, 0.8073, 0.2618, 0.7986, 0.2824, 0.8215, 0.243, 0.8246, 0.2392, 0.8029, 0.4485, 0.8046, 0.4754, 0.7839, 0.4945, 0.8025, 0.4734, 0.8247, 0.2618, 0.7986, 0.2814, 0.7805, 0.3079, 0.802, 0.2824, 0.8215, 0.4485, 0.8046, 0.4359, 0.7796, 0.4548, 0.7617, 0.4754, 0.7839, 0.3027, 0.7587, 0.3212, 0.7772, 0.3079, 0.802, 0.2814, 0.7805, 0.4379, 0.7498, 0.4548, 0.7617, 0.4359, 0.7796, 0.4237, 0.7542, 0.3212, 0.7772, 0.3027, 0.7587, 0.3199, 0.7473, 0.3341, 0.752, 0.441, 0.7244, 0.4553, 0.7137, 0.4708, 0.7484, 0.4454, 0.732, 0.287, 0.745, 0.3035, 0.7107, 0.3175, 0.7217, 0.3129, 0.7292, 0.5084, 0.7431, 0.4889, 0.7705, 0.4708, 0.7484, 0.4553, 0.7137, 0.287, 0.745, 0.2683, 0.7667, 0.2494, 0.7387, 0.3035, 0.7107, 0.5394, 0.7645, 0.5037, 0.7876, 0.4889, 0.7705, 0.5084, 0.7431, 0.2683, 0.7667, 0.253, 0.7834, 0.2178, 0.7593, 0.2494, 0.7387, 0.5521, 0.7877, 0.5186, 0.7916, 0.5037, 0.7876, 0.5394, 0.7645, 0.253, 0.7834, 0.2379, 0.787, 0.2043, 0.7822, 0.2178, 0.7593, 0.5509, 0.8118, 0.5168, 0.8073, 0.5186, 0.7916, 0.5521, 0.7877, 0.2379, 0.787, 0.2392, 0.8029, 0.2048, 0.8064, 0.2043, 0.7822, 0.5125, 0.8288, 0.5168, 0.8073, 0.5509, 0.8118, 0.2048, 0.8064, 0.2392, 0.8029, 0.243, 0.8246, 0.5083, 0.6977, 0.4348, 0.6589, 0.4841, 0.6288, 0.5434, 0.6835, 0.2769, 0.6251, 0.3253, 0.6562, 0.2508, 0.6932, 0.2161, 0.6781, 0.5638, 0.7392, 0.5083, 0.6977, 0.5434, 0.6835, 0.5811, 0.7269, 0.2161, 0.6781, 0.2508, 0.6932, 0.1941, 0.7332, 0.1772, 0.7204, 0.62, 0.7916, 0.5638, 0.7392, 0.5811, 0.7269, 0.6167, 0.76, 0.1772, 0.7204, 0.1941, 0.7332, 0.1361, 0.7841, 0.1404, 0.7524, 0.7075, 0.7599, 0.62, 0.7916, 0.6167, 0.76, 0.6606, 0.7412, 0.1404, 0.7524, 0.1361, 0.7841, 0.04953, 0.7488, 0.09704, 0.7321, 0.7455, 0.6521, 0.7075, 0.7599, 0.6606, 0.7412, 0.6773, 0.6704, 0.09704, 0.7321, 0.04953, 0.7488, 0.01941, 0.6397, 0.08356, 0.662, 0.7408, 0.5724, 0.7455, 0.6521, 0.6773, 0.6704, 0.6714, 0.5927, 0.08356, 0.662, 0.01941, 0.6397, 0.03366, 0.5644, 0.09282, 0.5899, 0.6773, 0.6704, 0.5434, 0.6835, 0.4841, 0.6288, 0.6714, 0.5927, 0.2769, 0.6251, 0.2161, 0.6781, 0.08356, 0.662, 0.09282, 0.5899, 0.6773, 0.6704, 0.6606, 0.7412, 0.5811, 0.7269, 0.5434, 0.6835, 0.1772, 0.7204, 0.09704, 0.7321, 0.08356, 0.662, 0.2161, 0.6781, 0.6606, 0.7412, 0.6167, 0.76, 0.5811, 0.7269, 0.1772, 0.7204, 0.1404, 0.7524, 0.09704, 0.7321, 0.8424, 0.1952, 0.8293, 0.2196, 0.8346, 0.2069, 0.8347, 0.207, 0.03366, 0.5644, 0.05122, 0.5227, 0.145, 0.5626, 0.09282, 0.5899, 0.6204, 0.5657, 0.6714, 0.5927, 0.4841, 0.6288, 0.4981, 0.5523, 0.2769, 0.6251, 0.09282, 0.5899, 0.145, 0.5626, 0.2642, 0.5501, 0.391, 0.6119, 0.4981, 0.5523, 0.4841, 0.6288, 0.4348, 0.6589, 0.2769, 0.6251, 0.2642, 0.5501, 0.3699, 0.6102, 0.3253, 0.6562])
me_suzanne.materials.append(mat_material_002)
me_suzanne.use_remesh_fix_poles = True
me_suzanne.use_remesh_preserve_attributes = False
me_suzanne.update()
me_plane_001 = bpy.data.meshes.new('Plane.001')
me_plane_001.from_pydata([(-1.0, -1.0, 0.0), (1.0, -1.0, 0.0), (-1.0, 1.0, 0.0), (1.0, 1.0, 0.0)], [], [(0, 1, 3, 2)])
_uv = me_plane_001.uv_layers.new(name='UVMap')
_uv.uv.foreach_set('vector', [0.0, 0.0, 1.0, 0.0, 1.0, 1.0, 0.0, 1.0])
me_plane_001.materials.append(mat_material_003)
me_plane_001.materials.append(mat_material_004)
me_plane_001.use_remesh_fix_poles = True
me_plane_001.use_remesh_preserve_attributes = False
me_plane_001.update()
me_plane_002 = bpy.data.meshes.new('Plane.002')
me_plane_002.from_pydata([(-1.0, -1.0, 0.0), (1.0, -1.0, 0.0), (-1.0, 1.0, 0.0), (1.0, 1.0, 0.0)], [], [(0, 1, 3, 2)])
_uv = me_plane_002.uv_layers.new(name='UVMap')
_uv.uv.foreach_set('vector', [0.0, 0.0, 1.0, 0.0, 1.0, 1.0, 0.0, 1.0])
me_plane_002.materials.append(mat_material_004)
me_plane_002.use_remesh_fix_poles = True
me_plane_002.use_remesh_preserve_attributes = False
me_plane_002.update()
me_plane_003 = bpy.data.meshes.new('Plane.003')
me_plane_003.from_pydata([(-1.0, -1.0, 0.0), (1.0, -1.0, 0.0), (-1.0, 1.0, 0.0), (1.0, 1.0, 0.0)], [], [(0, 1, 3, 2)])
_uv = me_plane_003.uv_layers.new(name='UVMap')
_uv.uv.foreach_set('vector', [0.0, 0.0, 1.0, 0.0, 1.0, 1.0, 0.0, 1.0])
me_plane_003.materials.append(mat_material_005)
me_plane_003.use_remesh_fix_poles = True
me_plane_003.use_remesh_preserve_attributes = False
me_plane_003.update()

# ---- objects
ob_suzanne = bpy.data.objects.new('Suzanne', me_suzanne)
ob_sun = bpy.data.objects.new('Sun', light_sun)
ob_plane = bpy.data.objects.new('Plane', me_plane_001)
ob_plane_001 = bpy.data.objects.new('Plane.001', me_plane_002)
ob_camera = bpy.data.objects.new('Camera', cam_camera_001)
ob_plane_002 = bpy.data.objects.new('Plane.002', me_plane_003)
ob_point = bpy.data.objects.new('Point', light_point)

# ---- transforms, parenting, visibility, modifiers, constraints
ob_suzanne.location = (0.0, 0.0, 0.0)
_m = ob_suzanne.modifiers.new('EdgeSplit', 'EDGE_SPLIT')
_m.split_angle = 0.0
_m.use_edge_sharp = False
_m = ob_suzanne.modifiers.new('GeometryNodes', 'NODES')
_m.node_group = ng_geometry_nodes
ob_sun.location = (0.0, 0.0, 0.0)
ob_sun.rotation_euler = (-0.4715, 0.6481, -1.185)
ob_plane.location = (106.5, 26.36, -18.3)
ob_plane.rotation_euler = (-0.2569, -1.038, -0.5927)
ob_plane.scale = (127.6, 127.6, 127.6)
ob_plane_001.location = (-264.2, 251.9, 102.1)
ob_plane_001.rotation_euler = (1.616, -0.6271, -1.768)
ob_plane_001.scale = (167.7, 167.7, 167.7)
ob_camera.location = (1.405, -9.223, -0.2755)
ob_camera.rotation_euler = (1.622, 0.01326, 0.1692)
ob_plane_002.location = (-15.98, 95.07, 4.033)
ob_plane_002.rotation_euler = (1.635, 0.003731, 0.1888)
ob_plane_002.scale = (58.6, 58.6, 58.6)
ob_point.location = (-12.61, 58.63, 2.168)
ob_point.rotation_euler = (1.441, 0.6189, -0.1774)

# ---- collection membership
col_collection.objects.link(ob_suzanne)
col_collection.objects.link(ob_sun)
col_collection.objects.link(ob_plane)
col_collection.objects.link(ob_plane_001)
col_collection.objects.link(ob_camera)
col_collection.objects.link(ob_plane_002)
col_collection.objects.link(ob_point)

# ---- scene / render settings (as saved in the file)
scene.camera = ob_camera
scene.frame_start = 0; scene.frame_end = 205; scene.frame_set(38)
scene.render.engine = 'CYCLES'
scene.render.image_settings.file_format = 'FFMPEG'
scene.render.image_settings.color_mode = 'RGB'
scene.render.resolution_x = 720
scene.render.resolution_y = 720
scene.render.fps = 30
scene.cycles.sampling_pattern = 'TABULATED_SOBOL'
scene.cycles.adaptive_threshold = 0.3
scene.cycles.use_light_tree = False
scene.view_settings.look = 'Medium High Contrast'
scene.view_settings.view_transform = 'Standard'
scene.view_settings.exposure = 0.5
scene.view_settings.use_curve_mapping = True
scene.view_settings.curve_mapping.use_clip = True
scene.view_settings.curve_mapping.clip_max_x = 1.0
scene.view_settings.curve_mapping.clip_max_y = 1.0
scene.view_settings.curve_mapping.extend = 'EXTRAPOLATED'
scene.view_settings.curve_mapping.black_level = (0.01, 0.005, 0.0)
scene.view_settings.curve_mapping.white_level = (1.0, 1.0, 1.0)
_c = scene.view_settings.curve_mapping.curves[0]
while len(_c.points) > 2: _c.points.remove(_c.points[-1])
_c.points[0].location = (0.0, 0.0); _c.points[0].handle_type = 'AUTO'
_c.points[1].location = (1.0, 1.0); _c.points[1].handle_type = 'AUTO'
_c = scene.view_settings.curve_mapping.curves[1]
while len(_c.points) > 2: _c.points.remove(_c.points[-1])
_c.points[0].location = (0.0, 0.0); _c.points[0].handle_type = 'AUTO'
_c.points[1].location = (1.0, 1.0); _c.points[1].handle_type = 'AUTO'
_c = scene.view_settings.curve_mapping.curves[2]
while len(_c.points) > 2: _c.points.remove(_c.points[-1])
_c.points[0].location = (0.0, 0.0); _c.points[0].handle_type = 'AUTO'
_c.points[1].location = (1.0, 1.0); _c.points[1].handle_type = 'AUTO'
_c = scene.view_settings.curve_mapping.curves[3]
while len(_c.points) > 2: _c.points.remove(_c.points[-1])
_c.points[0].location = (0.0, 0.0); _c.points[0].handle_type = 'AUTO'
_c.points[1].location = (1.0, 1.0); _c.points[1].handle_type = 'AUTO'
scene.view_settings.curve_mapping.update()
bpy.context.view_layer.update()
